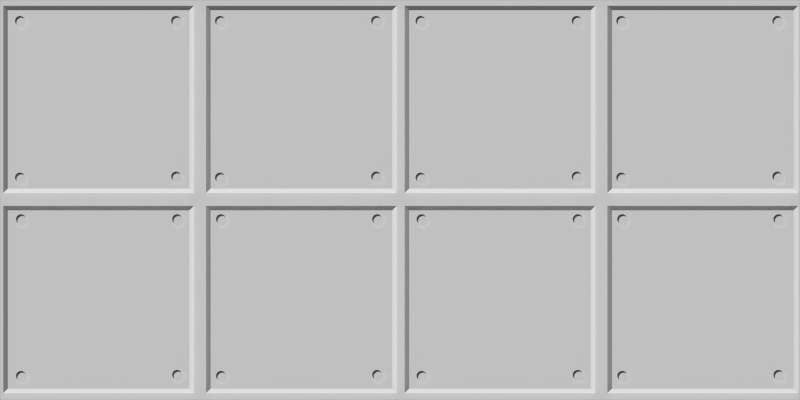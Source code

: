 # Source: metpan2.blend  (saved by Blender 2.56.0; exported with 4.5.12 LTS)
import bpy
from mathutils import Matrix  # noqa: F401  (used for matrix-valued properties, if any)

bpy.ops.wm.read_factory_settings(use_empty=True)
scene = bpy.context.scene
scene.name = 'Scene'

# ---- collections
col_collection_1 = bpy.data.collections.new('Collection 1'); scene.collection.children.link(col_collection_1)

# ---- materials (node trees are filled in below, after node groups)
mat_material_001 = bpy.data.materials.new('Material.001')
mat_material_001.alpha_threshold = 0.0
mat_material_001.use_transparent_shadow = False
mat_material_001.roughness = 0.5
mat_material_001.line_color = (0.0, 0.0, 0.0, 1.0)

# ---- material node trees

# ---- world
world_world = bpy.data.worlds.new('World'); scene.world = world_world
world_world.color = (0.05088, 0.05088, 0.05088)
world_world.use_sun_shadow = False
world_world.sun_shadow_jitter_overblur = 0.0
world_world.cycles.sampling_method = 'MANUAL'
world_world.cycles.sample_map_resolution = 256

# ---- cameras
cam_camera = bpy.data.cameras.new('Camera')
cam_camera.type = 'ORTHO'
cam_camera.clip_end = 100.0
cam_camera.lens = 35.0
cam_camera.ortho_scale = 4.0
cam_camera.dof.focus_distance = 0.0
cam_camera.dof.aperture_fstop = 128.0

# ---- meshes
me_plane = bpy.data.meshes.new('Plane')
me_plane.from_pydata([(2.0, 1.0, 0.0), (2.0, -1.0, 0.0), (-2.0, -1.0, 0.0), (-2.0, 1.0, 0.0), (0.1104, 0.1278, 0.03), (0.1152, 0.1273, 0.03), (0.1199, 0.1259, 0.03), (0.1243, 0.1236, 0.03), (0.1281, 0.1204, 0.03), (0.1312, 0.1166, 0.03), (0.1335, 0.1123, 0.03), (0.1349, 0.1076, 0.03), (0.1354, 0.1027, 0.03), (0.1349, 0.09783, 0.03), (0.1335, 0.09312, 0.03), (0.1312, 0.08879, 0.03), (0.1281, 0.08499, 0.03), (0.1243, 0.08188, 0.03), (0.1199, 0.07956, 0.03), (0.1152, 0.07813, 0.03), (0.1104, 0.07765, 0.03), (0.1055, 0.07813, 0.03), (0.1008, 0.07956, 0.03), (0.09643, 0.08188, 0.03), (0.09263, 0.08499, 0.03), (0.08952, 0.08879, 0.03), (0.0872, 0.09312, 0.03), (0.08577, 0.09783, 0.03), (0.08529, 0.1027, 0.03), (0.08577, 0.1076, 0.03), (0.0872, 0.1123, 0.03), (0.08952, 0.1166, 0.03), (0.09263, 0.1204, 0.03), (0.09643, 0.1236, 0.03), (0.1008, 0.1259, 0.03), (0.1055, 0.1273, 0.03), (0.1055, 0.9105, 0.03), (0.1008, 0.9091, 0.03), (0.09643, 0.9068, 0.03), (0.09263, 0.9037, 0.03), (0.08952, 0.8999, 0.03), (0.0872, 0.8955, 0.03), (0.08577, 0.8908, 0.03), (0.08529, 0.886, 0.03), (0.08577, 0.8811, 0.03), (0.0872, 0.8764, 0.03), (0.08952, 0.872, 0.03), (0.09263, 0.8682, 0.03), (0.09643, 0.8651, 0.03), (0.1008, 0.8628, 0.03), (0.1055, 0.8614, 0.03), (0.1104, 0.8609, 0.03), (0.1152, 0.8614, 0.03), (0.1199, 0.8628, 0.03), (0.1243, 0.8651, 0.03), (0.1281, 0.8682, 0.03), (0.1312, 0.872, 0.03), (0.1335, 0.8764, 0.03), (0.1349, 0.8811, 0.03), (0.1354, 0.886, 0.03), (0.1349, 0.8908, 0.03), (0.1335, 0.8955, 0.03), (0.1312, 0.8999, 0.03), (0.1281, 0.9037, 0.03), (0.1243, 0.9068, 0.03), (0.1199, 0.9091, 0.03), (0.1152, 0.9105, 0.03), (0.1104, 0.911, 0.03), (0.8911, 0.911, 0.03), (0.8959, 0.9105, 0.03), (0.9006, 0.9091, 0.03), (0.905, 0.9068, 0.03), (0.9088, 0.9037, 0.03), (0.9119, 0.8999, 0.03), (0.9142, 0.8955, 0.03), (0.9156, 0.8908, 0.03), (0.9161, 0.886, 0.03), (0.9156, 0.8811, 0.03), (0.9142, 0.8764, 0.03), (0.9119, 0.872, 0.03), (0.9088, 0.8682, 0.03), (0.905, 0.8651, 0.03), (0.9006, 0.8628, 0.03), (0.8959, 0.8614, 0.03), (0.8911, 0.8609, 0.03), (0.8862, 0.8614, 0.03), (0.8815, 0.8628, 0.03), (0.8771, 0.8651, 0.03), (0.8733, 0.8682, 0.03), (0.8702, 0.872, 0.03), (0.8679, 0.8764, 0.03), (0.8665, 0.8811, 0.03), (0.866, 0.886, 0.03), (0.8665, 0.8908, 0.03), (0.8679, 0.8955, 0.03), (0.8702, 0.8999, 0.03), (0.8733, 0.9037, 0.03), (0.8771, 0.9068, 0.03), (0.8815, 0.9091, 0.03), (0.8862, 0.9105, 0.03), (0.8862, 0.1324, 0.03), (0.8815, 0.1309, 0.03), (0.8771, 0.1286, 0.03), (0.8733, 0.1255, 0.03), (0.8702, 0.1217, 0.03), (0.8679, 0.1174, 0.03), (0.8665, 0.1127, 0.03), (0.866, 0.1078, 0.03), (0.8665, 0.1029, 0.03), (0.8679, 0.09819, 0.03), (0.8702, 0.09386, 0.03), (0.8733, 0.09006, 0.03), (0.8771, 0.08695, 0.03), (0.8815, 0.08463, 0.03), (0.8862, 0.0832, 0.03), (0.8911, 0.08272, 0.03), (0.8959, 0.0832, 0.03), (0.9006, 0.08463, 0.03), (0.905, 0.08695, 0.03), (0.9088, 0.09006, 0.03), (0.9119, 0.09386, 0.03), (0.9142, 0.09819, 0.03), (0.9156, 0.1029, 0.03), (0.9161, 0.1078, 0.03), (0.9156, 0.1127, 0.03), (0.9142, 0.1174, 0.03), (0.9119, 0.1217, 0.03), (0.9088, 0.1255, 0.03), (0.905, 0.1286, 0.03), (0.9006, 0.1309, 0.03), (0.8959, 0.1324, 0.03), (0.8911, 0.1328, 0.03), (-0.1118, 0.1328, 0.03), (-0.1069, 0.1324, 0.03), (-0.1022, 0.1309, 0.03), (-0.09787, 0.1286, 0.03), (-0.09408, 0.1255, 0.03), (-0.09096, 0.1217, 0.03), (-0.08864, 0.1174, 0.03), (-0.08722, 0.1127, 0.03), (-0.08674, 0.1078, 0.03), (-0.08722, 0.1029, 0.03), (-0.08864, 0.09819, 0.03), (-0.09096, 0.09386, 0.03), (-0.09408, 0.09006, 0.03), (-0.09787, 0.08695, 0.03), (-0.1022, 0.08463, 0.03), (-0.1069, 0.0832, 0.03), (-0.1118, 0.08272, 0.03), (-0.1167, 0.0832, 0.03), (-0.1214, 0.08463, 0.03), (-0.1257, 0.08695, 0.03), (-0.1295, 0.09006, 0.03), (-0.1326, 0.09386, 0.03), (-0.135, 0.09819, 0.03), (-0.1364, 0.1029, 0.03), (-0.1369, 0.1078, 0.03), (-0.1364, 0.1127, 0.03), (-0.135, 0.1174, 0.03), (-0.1326, 0.1217, 0.03), (-0.1295, 0.1255, 0.03), (-0.1257, 0.1286, 0.03), (-0.1214, 0.1309, 0.03), (-0.1167, 0.1324, 0.03), (-0.1167, 0.9105, 0.03), (-0.1214, 0.9091, 0.03), (-0.1257, 0.9068, 0.03), (-0.1295, 0.9037, 0.03), (-0.1326, 0.8999, 0.03), (-0.135, 0.8955, 0.03), (-0.1364, 0.8908, 0.03), (-0.1369, 0.886, 0.03), (-0.1364, 0.8811, 0.03), (-0.135, 0.8764, 0.03), (-0.1326, 0.872, 0.03), (-0.1295, 0.8682, 0.03), (-0.1257, 0.8651, 0.03), (-0.1214, 0.8628, 0.03), (-0.1167, 0.8614, 0.03), (-0.1118, 0.8609, 0.03), (-0.1069, 0.8614, 0.03), (-0.1022, 0.8628, 0.03), (-0.09787, 0.8651, 0.03), (-0.09408, 0.8682, 0.03), (-0.09096, 0.872, 0.03), (-0.08864, 0.8764, 0.03), (-0.08722, 0.8811, 0.03), (-0.08674, 0.886, 0.03), (-0.08722, 0.8908, 0.03), (-0.08864, 0.8955, 0.03), (-0.09096, 0.8999, 0.03), (-0.09408, 0.9037, 0.03), (-0.09787, 0.9068, 0.03), (-0.1022, 0.9091, 0.03), (-0.1069, 0.9105, 0.03), (-0.1118, 0.911, 0.03), (-0.8925, 0.911, 0.03), (-0.8876, 0.9105, 0.03), (-0.8829, 0.9091, 0.03), (-0.8786, 0.9068, 0.03), (-0.8748, 0.9037, 0.03), (-0.8717, 0.8999, 0.03), (-0.8693, 0.8955, 0.03), (-0.8679, 0.8908, 0.03), (-0.8674, 0.886, 0.03), (-0.8679, 0.8811, 0.03), (-0.8693, 0.8764, 0.03), (-0.8717, 0.872, 0.03), (-0.8748, 0.8682, 0.03), (-0.8786, 0.8651, 0.03), (-0.8829, 0.8628, 0.03), (-0.8876, 0.8614, 0.03), (-0.8925, 0.8609, 0.03), (-0.8974, 0.8614, 0.03), (-0.9021, 0.8628, 0.03), (-0.9064, 0.8651, 0.03), (-0.9102, 0.8682, 0.03), (-0.9133, 0.872, 0.03), (-0.9157, 0.8764, 0.03), (-0.9171, 0.8811, 0.03), (-0.9176, 0.886, 0.03), (-0.9171, 0.8908, 0.03), (-0.9157, 0.8955, 0.03), (-0.9133, 0.8999, 0.03), (-0.9102, 0.9037, 0.03), (-0.9064, 0.9068, 0.03), (-0.9021, 0.9091, 0.03), (-0.8974, 0.9105, 0.03), (-0.8974, 0.1273, 0.03), (-0.9021, 0.1259, 0.03), (-0.9064, 0.1236, 0.03), (-0.9102, 0.1204, 0.03), (-0.9133, 0.1166, 0.03), (-0.9157, 0.1123, 0.03), (-0.9171, 0.1076, 0.03), (-0.9176, 0.1027, 0.03), (-0.9171, 0.09783, 0.03), (-0.9157, 0.09312, 0.03), (-0.9133, 0.08879, 0.03), (-0.9102, 0.08499, 0.03), (-0.9064, 0.08188, 0.03), (-0.9021, 0.07956, 0.03), (-0.8974, 0.07813, 0.03), (-0.8925, 0.07765, 0.03), (-0.8876, 0.07813, 0.03), (-0.8829, 0.07956, 0.03), (-0.8786, 0.08188, 0.03), (-0.8748, 0.08499, 0.03), (-0.8717, 0.08879, 0.03), (-0.8693, 0.09312, 0.03), (-0.8679, 0.09783, 0.03), (-0.8674, 0.1027, 0.03), (-0.8679, 0.1076, 0.03), (-0.8693, 0.1123, 0.03), (-0.8717, 0.1166, 0.03), (-0.8748, 0.1204, 0.03), (-0.8786, 0.1236, 0.03), (-0.8829, 0.1259, 0.03), (-0.8876, 0.1273, 0.03), (-0.8925, 0.1278, 0.03), (-1.893, 0.1278, 0.03), (-1.888, 0.1273, 0.03), (-1.883, 0.1259, 0.03), (-1.879, 0.1236, 0.03), (-1.875, 0.1204, 0.03), (-1.872, 0.1166, 0.03), (-1.869, 0.1123, 0.03), (-1.868, 0.1076, 0.03), (-1.868, 0.1027, 0.03), (-1.868, 0.09783, 0.03), (-1.869, 0.09312, 0.03), (-1.872, 0.08879, 0.03), (-1.875, 0.08499, 0.03), (-1.879, 0.08188, 0.03), (-1.883, 0.07956, 0.03), (-1.888, 0.07813, 0.03), (-1.893, 0.07765, 0.03), (-1.897, 0.07813, 0.03), (-1.902, 0.07956, 0.03), (-1.907, 0.08188, 0.03), (-1.91, 0.08499, 0.03), (-1.913, 0.08879, 0.03), (-1.916, 0.09312, 0.03), (-1.917, 0.09783, 0.03), (-1.918, 0.1027, 0.03), (-1.917, 0.1076, 0.03), (-1.916, 0.1123, 0.03), (-1.913, 0.1166, 0.03), (-1.91, 0.1204, 0.03), (-1.907, 0.1236, 0.03), (-1.902, 0.1259, 0.03), (-1.897, 0.1273, 0.03), (-1.897, 0.9105, 0.03), (-1.902, 0.9091, 0.03), (-1.907, 0.9068, 0.03), (-1.91, 0.9037, 0.03), (-1.913, 0.8999, 0.03), (-1.916, 0.8955, 0.03), (-1.917, 0.8908, 0.03), (-1.918, 0.886, 0.03), (-1.917, 0.8811, 0.03), (-1.916, 0.8764, 0.03), (-1.913, 0.872, 0.03), (-1.91, 0.8682, 0.03), (-1.907, 0.8651, 0.03), (-1.902, 0.8628, 0.03), (-1.897, 0.8614, 0.03), (-1.893, 0.8609, 0.03), (-1.888, 0.8614, 0.03), (-1.883, 0.8628, 0.03), (-1.879, 0.8651, 0.03), (-1.875, 0.8682, 0.03), (-1.872, 0.872, 0.03), (-1.869, 0.8764, 0.03), (-1.868, 0.8811, 0.03), (-1.868, 0.886, 0.03), (-1.868, 0.8908, 0.03), (-1.869, 0.8955, 0.03), (-1.872, 0.8999, 0.03), (-1.875, 0.9037, 0.03), (-1.879, 0.9068, 0.03), (-1.883, 0.9091, 0.03), (-1.888, 0.9105, 0.03), (-1.893, 0.911, 0.03), (-1.112, 0.911, 0.03), (-1.107, 0.9105, 0.03), (-1.102, 0.9091, 0.03), (-1.098, 0.9068, 0.03), (-1.094, 0.9037, 0.03), (-1.091, 0.8999, 0.03), (-1.089, 0.8955, 0.03), (-1.087, 0.8908, 0.03), (-1.087, 0.886, 0.03), (-1.087, 0.8811, 0.03), (-1.089, 0.8764, 0.03), (-1.091, 0.872, 0.03), (-1.094, 0.8682, 0.03), (-1.098, 0.8651, 0.03), (-1.102, 0.8628, 0.03), (-1.107, 0.8614, 0.03), (-1.112, 0.8609, 0.03), (-1.117, 0.8614, 0.03), (-1.121, 0.8628, 0.03), (-1.126, 0.8651, 0.03), (-1.13, 0.8682, 0.03), (-1.133, 0.872, 0.03), (-1.135, 0.8764, 0.03), (-1.136, 0.8811, 0.03), (-1.137, 0.886, 0.03), (-1.136, 0.8908, 0.03), (-1.135, 0.8955, 0.03), (-1.133, 0.8999, 0.03), (-1.13, 0.9037, 0.03), (-1.126, 0.9068, 0.03), (-1.121, 0.9091, 0.03), (-1.117, 0.9105, 0.03), (-1.117, 0.1324, 0.03), (-1.121, 0.1309, 0.03), (-1.126, 0.1286, 0.03), (-1.13, 0.1255, 0.03), (-1.133, 0.1217, 0.03), (-1.135, 0.1174, 0.03), (-1.136, 0.1127, 0.03), (-1.137, 0.1078, 0.03), (-1.136, 0.1029, 0.03), (-1.135, 0.09819, 0.03), (-1.133, 0.09386, 0.03), (-1.13, 0.09006, 0.03), (-1.126, 0.08695, 0.03), (-1.121, 0.08463, 0.03), (-1.117, 0.0832, 0.03), (-1.112, 0.08272, 0.03), (-1.107, 0.0832, 0.03), (-1.102, 0.08463, 0.03), (-1.098, 0.08695, 0.03), (-1.094, 0.09006, 0.03), (-1.091, 0.09386, 0.03), (-1.089, 0.09819, 0.03), (-1.087, 0.1029, 0.03), (-1.087, 0.1078, 0.03), (-1.087, 0.1127, 0.03), (-1.089, 0.1174, 0.03), (-1.091, 0.1217, 0.03), (-1.094, 0.1255, 0.03), (-1.098, 0.1286, 0.03), (-1.102, 0.1309, 0.03), (-1.107, 0.1324, 0.03), (-1.112, 0.1328, 0.03), (1.895, 0.1328, 0.03), (1.899, 0.1324, 0.03), (1.904, 0.1309, 0.03), (1.908, 0.1286, 0.03), (1.912, 0.1255, 0.03), (1.915, 0.1217, 0.03), (1.918, 0.1174, 0.03), (1.919, 0.1127, 0.03), (1.92, 0.1078, 0.03), (1.919, 0.1029, 0.03), (1.918, 0.09819, 0.03), (1.915, 0.09386, 0.03), (1.912, 0.09006, 0.03), (1.908, 0.08695, 0.03), (1.904, 0.08463, 0.03), (1.899, 0.0832, 0.03), (1.895, 0.08272, 0.03), (1.89, 0.0832, 0.03), (1.885, 0.08463, 0.03), (1.881, 0.08695, 0.03), (1.877, 0.09006, 0.03), (1.874, 0.09386, 0.03), (1.871, 0.09819, 0.03), (1.87, 0.1029, 0.03), (1.869, 0.1078, 0.03), (1.87, 0.1127, 0.03), (1.871, 0.1174, 0.03), (1.874, 0.1217, 0.03), (1.877, 0.1255, 0.03), (1.881, 0.1286, 0.03), (1.885, 0.1309, 0.03), (1.89, 0.1324, 0.03), (1.89, 0.9105, 0.03), (1.885, 0.9091, 0.03), (1.881, 0.9068, 0.03), (1.877, 0.9037, 0.03), (1.874, 0.8999, 0.03), (1.871, 0.8955, 0.03), (1.87, 0.8908, 0.03), (1.869, 0.886, 0.03), (1.87, 0.8811, 0.03), (1.871, 0.8764, 0.03), (1.874, 0.872, 0.03), (1.877, 0.8682, 0.03), (1.881, 0.8651, 0.03), (1.885, 0.8628, 0.03), (1.89, 0.8614, 0.03), (1.895, 0.8609, 0.03), (1.899, 0.8614, 0.03), (1.904, 0.8628, 0.03), (1.908, 0.8651, 0.03), (1.912, 0.8682, 0.03), (1.915, 0.872, 0.03), (1.918, 0.8764, 0.03), (1.919, 0.8811, 0.03), (1.92, 0.886, 0.03), (1.919, 0.8908, 0.03), (1.918, 0.8955, 0.03), (1.915, 0.8999, 0.03), (1.912, 0.9037, 0.03), (1.908, 0.9068, 0.03), (1.904, 0.9091, 0.03), (1.899, 0.9105, 0.03), (1.895, 0.911, 0.03), (1.114, 0.911, 0.03), (1.119, 0.9105, 0.03), (1.123, 0.9091, 0.03), (1.128, 0.9068, 0.03), (1.132, 0.9037, 0.03), (1.135, 0.8999, 0.03), (1.137, 0.8955, 0.03), (1.138, 0.8908, 0.03), (1.139, 0.886, 0.03), (1.138, 0.8811, 0.03), (1.137, 0.8764, 0.03), (1.135, 0.872, 0.03), (1.132, 0.8682, 0.03), (1.128, 0.8651, 0.03), (1.123, 0.8628, 0.03), (1.119, 0.8614, 0.03), (1.114, 0.8609, 0.03), (1.109, 0.8614, 0.03), (1.104, 0.8628, 0.03), (1.1, 0.8651, 0.03), (1.096, 0.8682, 0.03), (1.093, 0.872, 0.03), (1.091, 0.8764, 0.03), (1.089, 0.8811, 0.03), (1.089, 0.886, 0.03), (1.089, 0.8908, 0.03), (1.091, 0.8955, 0.03), (1.093, 0.8999, 0.03), (1.096, 0.9037, 0.03), (1.1, 0.9068, 0.03), (1.104, 0.9091, 0.03), (1.109, 0.9105, 0.03), (1.109, 0.1273, 0.03), (1.104, 0.1259, 0.03), (1.1, 0.1236, 0.03), (1.096, 0.1204, 0.03), (1.093, 0.1166, 0.03), (1.091, 0.1123, 0.03), (1.089, 0.1076, 0.03), (1.089, 0.1027, 0.03), (1.089, 0.09783, 0.03), (1.091, 0.09312, 0.03), (1.093, 0.08879, 0.03), (1.096, 0.08499, 0.03), (1.1, 0.08188, 0.03), (1.104, 0.07956, 0.03), (1.109, 0.07813, 0.03), (1.114, 0.07765, 0.03), (1.119, 0.07813, 0.03), (1.123, 0.07956, 0.03), (1.128, 0.08188, 0.03), (1.132, 0.08499, 0.03), (1.135, 0.08879, 0.03), (1.137, 0.09312, 0.03), (1.138, 0.09783, 0.03), (1.139, 0.1027, 0.03), (1.138, 0.1076, 0.03), (1.137, 0.1123, 0.03), (1.135, 0.1166, 0.03), (1.132, 0.1204, 0.03), (1.128, 0.1236, 0.03), (1.123, 0.1259, 0.03), (1.119, 0.1273, 0.03), (1.114, 0.1278, 0.03), (1.119, -0.8638, 0.03), (1.124, -0.8642, 0.03), (1.129, -0.8657, 0.03), (1.133, -0.868, 0.03), (1.137, -0.8711, 0.03), (1.14, -0.8749, 0.03), (1.142, -0.8792, 0.03), (1.144, -0.8839, 0.03), (1.144, -0.8888, 0.03), (1.144, -0.8937, 0.03), (1.142, -0.8984, 0.03), (1.14, -0.9028, 0.03), (1.137, -0.9065, 0.03), (1.133, -0.9097, 0.03), (1.129, -0.912, 0.03), (1.124, -0.9134, 0.03), (1.119, -0.9139, 0.03), (1.114, -0.9134, 0.03), (1.109, -0.912, 0.03), (1.105, -0.9097, 0.03), (1.101, -0.9065, 0.03), (1.098, -0.9028, 0.03), (1.096, -0.8984, 0.03), (1.094, -0.8937, 0.03), (1.094, -0.8888, 0.03), (1.094, -0.8839, 0.03), (1.096, -0.8792, 0.03), (1.098, -0.8749, 0.03), (1.101, -0.8711, 0.03), (1.105, -0.868, 0.03), (1.109, -0.8657, 0.03), (1.114, -0.8642, 0.03), (1.114, -0.08101, 0.03), (1.109, -0.08243, 0.03), (1.105, -0.08475, 0.03), (1.101, -0.08787, 0.03), (1.098, -0.09167, 0.03), (1.096, -0.096, 0.03), (1.094, -0.1007, 0.03), (1.094, -0.1056, 0.03), (1.094, -0.1105, 0.03), (1.096, -0.1152, 0.03), (1.098, -0.1195, 0.03), (1.101, -0.1233, 0.03), (1.105, -0.1264, 0.03), (1.109, -0.1287, 0.03), (1.114, -0.1302, 0.03), (1.119, -0.1307, 0.03), (1.124, -0.1302, 0.03), (1.129, -0.1287, 0.03), (1.133, -0.1264, 0.03), (1.137, -0.1233, 0.03), (1.14, -0.1195, 0.03), (1.142, -0.1152, 0.03), (1.144, -0.1105, 0.03), (1.144, -0.1056, 0.03), (1.144, -0.1007, 0.03), (1.142, -0.096, 0.03), (1.14, -0.09167, 0.03), (1.137, -0.08787, 0.03), (1.133, -0.08475, 0.03), (1.129, -0.08243, 0.03), (1.124, -0.08101, 0.03), (1.119, -0.08053, 0.03), (1.9, -0.08053, 0.03), (1.905, -0.08101, 0.03), (1.909, -0.08243, 0.03), (1.914, -0.08475, 0.03), (1.917, -0.08787, 0.03), (1.92, -0.09167, 0.03), (1.923, -0.096, 0.03), (1.924, -0.1007, 0.03), (1.925, -0.1056, 0.03), (1.924, -0.1105, 0.03), (1.923, -0.1152, 0.03), (1.92, -0.1195, 0.03), (1.917, -0.1233, 0.03), (1.914, -0.1264, 0.03), (1.909, -0.1287, 0.03), (1.905, -0.1302, 0.03), (1.9, -0.1307, 0.03), (1.895, -0.1302, 0.03), (1.89, -0.1287, 0.03), (1.886, -0.1264, 0.03), (1.882, -0.1233, 0.03), (1.879, -0.1195, 0.03), (1.876, -0.1152, 0.03), (1.875, -0.1105, 0.03), (1.875, -0.1056, 0.03), (1.875, -0.1007, 0.03), (1.876, -0.096, 0.03), (1.879, -0.09167, 0.03), (1.882, -0.08787, 0.03), (1.886, -0.08475, 0.03), (1.89, -0.08243, 0.03), (1.895, -0.08101, 0.03), (1.895, -0.8592, 0.03), (1.89, -0.8606, 0.03), (1.886, -0.8629, 0.03), (1.882, -0.866, 0.03), (1.879, -0.8698, 0.03), (1.876, -0.8742, 0.03), (1.875, -0.8789, 0.03), (1.875, -0.8838, 0.03), (1.875, -0.8886, 0.03), (1.876, -0.8933, 0.03), (1.879, -0.8977, 0.03), (1.882, -0.9015, 0.03), (1.886, -0.9046, 0.03), (1.89, -0.9069, 0.03), (1.895, -0.9083, 0.03), (1.9, -0.9088, 0.03), (1.905, -0.9083, 0.03), (1.909, -0.9069, 0.03), (1.914, -0.9046, 0.03), (1.917, -0.9015, 0.03), (1.92, -0.8977, 0.03), (1.923, -0.8933, 0.03), (1.924, -0.8886, 0.03), (1.925, -0.8838, 0.03), (1.924, -0.8789, 0.03), (1.923, -0.8742, 0.03), (1.92, -0.8698, 0.03), (1.917, -0.866, 0.03), (1.914, -0.8629, 0.03), (1.909, -0.8606, 0.03), (1.905, -0.8592, 0.03), (1.9, -0.8587, 0.03), (-1.107, -0.8587, 0.03), (-1.102, -0.8592, 0.03), (-1.097, -0.8606, 0.03), (-1.093, -0.8629, 0.03), (-1.089, -0.866, 0.03), (-1.086, -0.8698, 0.03), (-1.084, -0.8742, 0.03), (-1.082, -0.8789, 0.03), (-1.082, -0.8838, 0.03), (-1.082, -0.8886, 0.03), (-1.084, -0.8933, 0.03), (-1.086, -0.8977, 0.03), (-1.089, -0.9015, 0.03), (-1.093, -0.9046, 0.03), (-1.097, -0.9069, 0.03), (-1.102, -0.9083, 0.03), (-1.107, -0.9088, 0.03), (-1.112, -0.9083, 0.03), (-1.116, -0.9069, 0.03), (-1.121, -0.9046, 0.03), (-1.125, -0.9015, 0.03), (-1.128, -0.8977, 0.03), (-1.13, -0.8933, 0.03), (-1.131, -0.8886, 0.03), (-1.132, -0.8838, 0.03), (-1.131, -0.8789, 0.03), (-1.13, -0.8742, 0.03), (-1.128, -0.8698, 0.03), (-1.125, -0.866, 0.03), (-1.121, -0.8629, 0.03), (-1.116, -0.8606, 0.03), (-1.112, -0.8592, 0.03), (-1.112, -0.08101, 0.03), (-1.116, -0.08243, 0.03), (-1.121, -0.08475, 0.03), (-1.125, -0.08787, 0.03), (-1.128, -0.09167, 0.03), (-1.13, -0.096, 0.03), (-1.131, -0.1007, 0.03), (-1.132, -0.1056, 0.03), (-1.131, -0.1105, 0.03), (-1.13, -0.1152, 0.03), (-1.128, -0.1195, 0.03), (-1.125, -0.1233, 0.03), (-1.121, -0.1264, 0.03), (-1.116, -0.1287, 0.03), (-1.112, -0.1302, 0.03), (-1.107, -0.1307, 0.03), (-1.102, -0.1302, 0.03), (-1.097, -0.1287, 0.03), (-1.093, -0.1264, 0.03), (-1.089, -0.1233, 0.03), (-1.086, -0.1195, 0.03), (-1.084, -0.1152, 0.03), (-1.082, -0.1105, 0.03), (-1.082, -0.1056, 0.03), (-1.082, -0.1007, 0.03), (-1.084, -0.096, 0.03), (-1.086, -0.09167, 0.03), (-1.089, -0.08787, 0.03), (-1.093, -0.08475, 0.03), (-1.097, -0.08243, 0.03), (-1.102, -0.08101, 0.03), (-1.107, -0.08053, 0.03), (-1.888, -0.08053, 0.03), (-1.883, -0.08101, 0.03), (-1.878, -0.08243, 0.03), (-1.874, -0.08475, 0.03), (-1.87, -0.08787, 0.03), (-1.867, -0.09167, 0.03), (-1.864, -0.096, 0.03), (-1.863, -0.1007, 0.03), (-1.862, -0.1056, 0.03), (-1.863, -0.1105, 0.03), (-1.864, -0.1152, 0.03), (-1.867, -0.1195, 0.03), (-1.87, -0.1233, 0.03), (-1.874, -0.1264, 0.03), (-1.878, -0.1287, 0.03), (-1.883, -0.1302, 0.03), (-1.888, -0.1307, 0.03), (-1.892, -0.1302, 0.03), (-1.897, -0.1287, 0.03), (-1.901, -0.1264, 0.03), (-1.905, -0.1233, 0.03), (-1.908, -0.1195, 0.03), (-1.911, -0.1152, 0.03), (-1.912, -0.1105, 0.03), (-1.913, -0.1056, 0.03), (-1.912, -0.1007, 0.03), (-1.911, -0.096, 0.03), (-1.908, -0.09167, 0.03), (-1.905, -0.08787, 0.03), (-1.901, -0.08475, 0.03), (-1.897, -0.08243, 0.03), (-1.892, -0.08101, 0.03), (-1.892, -0.8642, 0.03), (-1.897, -0.8657, 0.03), (-1.901, -0.868, 0.03), (-1.905, -0.8711, 0.03), (-1.908, -0.8749, 0.03), (-1.911, -0.8792, 0.03), (-1.912, -0.8839, 0.03), (-1.913, -0.8888, 0.03), (-1.912, -0.8937, 0.03), (-1.911, -0.8984, 0.03), (-1.908, -0.9028, 0.03), (-1.905, -0.9065, 0.03), (-1.901, -0.9097, 0.03), (-1.897, -0.912, 0.03), (-1.892, -0.9134, 0.03), (-1.888, -0.9139, 0.03), (-1.883, -0.9134, 0.03), (-1.878, -0.912, 0.03), (-1.874, -0.9097, 0.03), (-1.87, -0.9065, 0.03), (-1.867, -0.9028, 0.03), (-1.864, -0.8984, 0.03), (-1.863, -0.8937, 0.03), (-1.862, -0.8888, 0.03), (-1.863, -0.8839, 0.03), (-1.864, -0.8792, 0.03), (-1.867, -0.8749, 0.03), (-1.87, -0.8711, 0.03), (-1.874, -0.868, 0.03), (-1.878, -0.8657, 0.03), (-1.883, -0.8642, 0.03), (-1.888, -0.8638, 0.03), (-0.8874, -0.8638, 0.03), (-0.8825, -0.8642, 0.03), (-0.8778, -0.8657, 0.03), (-0.8735, -0.868, 0.03), (-0.8697, -0.8711, 0.03), (-0.8666, -0.8749, 0.03), (-0.8643, -0.8792, 0.03), (-0.8628, -0.8839, 0.03), (-0.8623, -0.8888, 0.03), (-0.8628, -0.8937, 0.03), (-0.8643, -0.8984, 0.03), (-0.8666, -0.9028, 0.03), (-0.8697, -0.9065, 0.03), (-0.8735, -0.9097, 0.03), (-0.8778, -0.912, 0.03), (-0.8825, -0.9134, 0.03), (-0.8874, -0.9139, 0.03), (-0.8923, -0.9134, 0.03), (-0.897, -0.912, 0.03), (-0.9013, -0.9097, 0.03), (-0.9051, -0.9065, 0.03), (-0.9082, -0.9028, 0.03), (-0.9106, -0.8984, 0.03), (-0.912, -0.8937, 0.03), (-0.9125, -0.8888, 0.03), (-0.912, -0.8839, 0.03), (-0.9106, -0.8792, 0.03), (-0.9082, -0.8749, 0.03), (-0.9051, -0.8711, 0.03), (-0.9013, -0.868, 0.03), (-0.897, -0.8657, 0.03), (-0.8923, -0.8642, 0.03), (-0.8923, -0.08101, 0.03), (-0.897, -0.08243, 0.03), (-0.9013, -0.08475, 0.03), (-0.9051, -0.08787, 0.03), (-0.9082, -0.09167, 0.03), (-0.9106, -0.096, 0.03), (-0.912, -0.1007, 0.03), (-0.9125, -0.1056, 0.03), (-0.912, -0.1105, 0.03), (-0.9106, -0.1152, 0.03), (-0.9082, -0.1195, 0.03), (-0.9051, -0.1233, 0.03), (-0.9013, -0.1264, 0.03), (-0.897, -0.1287, 0.03), (-0.8923, -0.1302, 0.03), (-0.8874, -0.1307, 0.03), (-0.8825, -0.1302, 0.03), (-0.8778, -0.1287, 0.03), (-0.8735, -0.1264, 0.03), (-0.8697, -0.1233, 0.03), (-0.8666, -0.1195, 0.03), (-0.8643, -0.1152, 0.03), (-0.8628, -0.1105, 0.03), (-0.8623, -0.1056, 0.03), (-0.8628, -0.1007, 0.03), (-0.8643, -0.096, 0.03), (-0.8666, -0.09167, 0.03), (-0.8697, -0.08787, 0.03), (-0.8735, -0.08475, 0.03), (-0.8778, -0.08243, 0.03), (-0.8825, -0.08101, 0.03), (-0.8874, -0.08053, 0.03), (-0.1067, -0.08053, 0.03), (-0.1018, -0.08101, 0.03), (-0.09711, -0.08243, 0.03), (-0.09278, -0.08475, 0.03), (-0.08898, -0.08787, 0.03), (-0.08587, -0.09167, 0.03), (-0.08355, -0.096, 0.03), (-0.08212, -0.1007, 0.03), (-0.08164, -0.1056, 0.03), (-0.08212, -0.1105, 0.03), (-0.08355, -0.1152, 0.03), (-0.08587, -0.1195, 0.03), (-0.08898, -0.1233, 0.03), (-0.09278, -0.1264, 0.03), (-0.09711, -0.1287, 0.03), (-0.1018, -0.1302, 0.03), (-0.1067, -0.1307, 0.03), (-0.1116, -0.1302, 0.03), (-0.1163, -0.1287, 0.03), (-0.1206, -0.1264, 0.03), (-0.1244, -0.1233, 0.03), (-0.1275, -0.1195, 0.03), (-0.1299, -0.1152, 0.03), (-0.1313, -0.1105, 0.03), (-0.1318, -0.1056, 0.03), (-0.1313, -0.1007, 0.03), (-0.1299, -0.096, 0.03), (-0.1275, -0.09167, 0.03), (-0.1244, -0.08787, 0.03), (-0.1206, -0.08475, 0.03), (-0.1163, -0.08243, 0.03), (-0.1116, -0.08101, 0.03), (-0.1116, -0.8592, 0.03), (-0.1163, -0.8606, 0.03), (-0.1206, -0.8629, 0.03), (-0.1244, -0.866, 0.03), (-0.1275, -0.8698, 0.03), (-0.1299, -0.8742, 0.03), (-0.1313, -0.8789, 0.03), (-0.1318, -0.8838, 0.03), (-0.1313, -0.8886, 0.03), (-0.1299, -0.8933, 0.03), (-0.1275, -0.8977, 0.03), (-0.1244, -0.9015, 0.03), (-0.1206, -0.9046, 0.03), (-0.1163, -0.9069, 0.03), (-0.1116, -0.9083, 0.03), (-0.1067, -0.9088, 0.03), (-0.1018, -0.9083, 0.03), (-0.09711, -0.9069, 0.03), (-0.09278, -0.9046, 0.03), (-0.08898, -0.9015, 0.03), (-0.08587, -0.8977, 0.03), (-0.08355, -0.8933, 0.03), (-0.08212, -0.8886, 0.03), (-0.08164, -0.8838, 0.03), (-0.08212, -0.8789, 0.03), (-0.08355, -0.8742, 0.03), (-0.08587, -0.8698, 0.03), (-0.08898, -0.866, 0.03), (-0.09278, -0.8629, 0.03), (-0.09711, -0.8606, 0.03), (-0.1018, -0.8592, 0.03), (-0.1067, -0.8587, 0.03), (0.8962, -0.8587, 0.03), (0.901, -0.8592, 0.03), (0.9057, -0.8606, 0.03), (0.9101, -0.8629, 0.03), (0.9139, -0.866, 0.03), (0.917, -0.8698, 0.03), (0.9193, -0.8742, 0.03), (0.9207, -0.8789, 0.03), (0.9212, -0.8838, 0.03), (0.9207, -0.8886, 0.03), (0.9193, -0.8933, 0.03), (0.917, -0.8977, 0.03), (0.9139, -0.9015, 0.03), (0.9101, -0.9046, 0.03), (0.9057, -0.9069, 0.03), (0.901, -0.9083, 0.03), (0.8962, -0.9088, 0.03), (0.8913, -0.9083, 0.03), (0.8866, -0.9069, 0.03), (0.8822, -0.9046, 0.03), (0.8784, -0.9015, 0.03), (0.8753, -0.8977, 0.03), (0.873, -0.8933, 0.03), (0.8716, -0.8886, 0.03), (0.8711, -0.8838, 0.03), (0.8716, -0.8789, 0.03), (0.873, -0.8742, 0.03), (0.8753, -0.8698, 0.03), (0.8784, -0.866, 0.03), (0.8822, -0.8629, 0.03), (0.8866, -0.8606, 0.03), (0.8913, -0.8592, 0.03), (0.8913, -0.08101, 0.03), (0.8866, -0.08243, 0.03), (0.8822, -0.08475, 0.03), (0.8784, -0.08787, 0.03), (0.8753, -0.09167, 0.03), (0.873, -0.096, 0.03), (0.8716, -0.1007, 0.03), (0.8711, -0.1056, 0.03), (0.8716, -0.1105, 0.03), (0.873, -0.1152, 0.03), (0.8753, -0.1195, 0.03), (0.8784, -0.1233, 0.03), (0.8822, -0.1264, 0.03), (0.8866, -0.1287, 0.03), (0.8913, -0.1302, 0.03), (0.8962, -0.1307, 0.03), (0.901, -0.1302, 0.03), (0.9057, -0.1287, 0.03), (0.9101, -0.1264, 0.03), (0.9139, -0.1233, 0.03), (0.917, -0.1195, 0.03), (0.9193, -0.1152, 0.03), (0.9207, -0.1105, 0.03), (0.9212, -0.1056, 0.03), (0.9207, -0.1007, 0.03), (0.9193, -0.096, 0.03), (0.917, -0.09167, 0.03), (0.9139, -0.08787, 0.03), (0.9101, -0.08475, 0.03), (0.9057, -0.08243, 0.03), (0.901, -0.08101, 0.03), (0.8962, -0.08053, 0.03), (0.1154, -0.08053, 0.03), (0.1203, -0.08101, 0.03), (0.125, -0.08243, 0.03), (0.1294, -0.08475, 0.03), (0.1332, -0.08787, 0.03), (0.1363, -0.09167, 0.03), (0.1386, -0.096, 0.03), (0.14, -0.1007, 0.03), (0.1405, -0.1056, 0.03), (0.14, -0.1105, 0.03), (0.1386, -0.1152, 0.03), (0.1363, -0.1195, 0.03), (0.1332, -0.1233, 0.03), (0.1294, -0.1264, 0.03), (0.125, -0.1287, 0.03), (0.1203, -0.1302, 0.03), (0.1154, -0.1307, 0.03), (0.1106, -0.1302, 0.03), (0.1059, -0.1287, 0.03), (0.1015, -0.1264, 0.03), (0.09773, -0.1233, 0.03), (0.09461, -0.1195, 0.03), (0.09229, -0.1152, 0.03), (0.09087, -0.1105, 0.03), (0.09039, -0.1056, 0.03), (0.09087, -0.1007, 0.03), (0.09229, -0.096, 0.03), (0.09461, -0.09167, 0.03), (0.09773, -0.08787, 0.03), (0.1015, -0.08475, 0.03), (0.1059, -0.08243, 0.03), (0.1106, -0.08101, 0.03), (0.1106, -0.8642, 0.03), (0.1059, -0.8657, 0.03), (0.1015, -0.868, 0.03), (0.09773, -0.8711, 0.03), (0.09461, -0.8749, 0.03), (0.09229, -0.8792, 0.03), (0.09087, -0.8839, 0.03), (0.09039, -0.8888, 0.03), (0.09087, -0.8937, 0.03), (0.09229, -0.8984, 0.03), (0.09461, -0.9028, 0.03), (0.09773, -0.9065, 0.03), (0.1015, -0.9097, 0.03), (0.1059, -0.912, 0.03), (0.1106, -0.9134, 0.03), (0.1154, -0.9139, 0.03), (0.1203, -0.9134, 0.03), (0.125, -0.912, 0.03), (0.1294, -0.9097, 0.03), (0.1332, -0.9065, 0.03), (0.1363, -0.9028, 0.03), (0.1386, -0.8984, 0.03), (0.14, -0.8937, 0.03), (0.1405, -0.8888, 0.03), (0.14, -0.8839, 0.03), (0.1386, -0.8792, 0.03), (0.1363, -0.8749, 0.03), (0.1332, -0.8711, 0.03), (0.1294, -0.868, 0.03), (0.125, -0.8657, 0.03), (0.1203, -0.8642, 0.03), (0.1154, -0.8638, 0.03), (0.9539, 0.949, 0.02), (0.9539, 0.05731, 0.02), (0.04582, 0.05731, 0.02), (0.04582, 0.949, 0.02), (0.02312, 0.9713, 0.0), (0.02312, 0.03502, 0.0), (0.9766, 0.9713, 0.0), (0.9766, 0.03502, 0.0), (1.991, 0.03502, 0.0), (1.991, 0.9713, 0.0), (1.037, 0.03502, 0.0), (1.037, 0.9713, 0.0), (1.06, 0.949, 0.02), (1.06, 0.05731, 0.02), (1.968, 0.05731, 0.02), (1.968, 0.949, 0.02), (1.968, -0.05153, 0.02), (1.968, -0.9432, 0.02), (1.06, -0.9432, 0.02), (1.06, -0.05153, 0.02), (1.037, -0.02924, 0.0), (1.037, -0.9655, 0.0), (1.991, -0.02924, 0.0), (1.991, -0.9655, 0.0), (0.9766, -0.9655, 0.0), (0.9766, -0.02924, 0.0), (0.02312, -0.9655, 0.0), (0.02312, -0.02924, 0.0), (0.04582, -0.05153, 0.02), (0.04582, -0.9432, 0.02), (0.9539, -0.9432, 0.02), (0.9539, -0.05153, 0.02), (-1.053, -0.05153, 0.02), (-1.053, -0.9432, 0.02), (-1.961, -0.9432, 0.02), (-1.961, -0.05153, 0.02), (-1.984, -0.02924, 0.0), (-1.984, -0.9655, 0.0), (-1.03, -0.02924, 0.0), (-1.03, -0.9655, 0.0), (-0.01627, -0.9655, 0.0), (-0.01627, -0.02924, 0.0), (-0.9697, -0.9655, 0.0), (-0.9697, -0.02924, 0.0), (-0.947, -0.05153, 0.02), (-0.947, -0.9432, 0.02), (-0.03897, -0.9432, 0.02), (-0.03897, -0.05153, 0.02), (-0.03897, 0.949, 0.02), (-0.03897, 0.05731, 0.02), (-0.947, 0.05731, 0.02), (-0.947, 0.949, 0.02), (-0.9697, 0.9713, 0.0), (-0.9697, 0.03502, 0.0), (-0.01627, 0.9713, 0.0), (-0.01627, 0.03502, 0.0), (-1.03, 0.03502, 0.0), (-1.03, 0.9713, 0.0), (-1.984, 0.03502, 0.0), (-1.984, 0.9713, 0.0), (-1.961, 0.949, 0.02), (-1.961, 0.05731, 0.02), (-1.053, 0.05731, 0.02), (-1.053, 0.949, 0.02)], [], [(0, 3, 2, 1), (4, 35, 21, 20), (4, 20, 19, 5), (21, 35, 34, 22), (22, 34, 33, 23), (23, 33, 32, 24), (24, 32, 31, 25), (25, 31, 30, 26), (26, 30, 29, 27), (27, 29, 28), (5, 19, 18, 6), (6, 18, 17, 7), (7, 17, 16, 8), (8, 16, 15, 9), (9, 15, 14, 10), (10, 14, 13, 11), (11, 13, 12), (60, 58, 59), (61, 57, 58, 60), (62, 56, 57, 61), (63, 55, 56, 62), (64, 54, 55, 63), (65, 53, 54, 64), (66, 52, 53, 65), (44, 42, 43), (45, 41, 42, 44), (46, 40, 41, 45), (47, 39, 40, 46), (48, 38, 39, 47), (49, 37, 38, 48), (50, 36, 37, 49), (67, 51, 52, 66), (67, 36, 50, 51), (68, 99, 85, 84), (68, 84, 83, 69), (85, 99, 98, 86), (86, 98, 97, 87), (87, 97, 96, 88), (88, 96, 95, 89), (89, 95, 94, 90), (90, 94, 93, 91), (91, 93, 92), (69, 83, 82, 70), (70, 82, 81, 71), (71, 81, 80, 72), (72, 80, 79, 73), (73, 79, 78, 74), (74, 78, 77, 75), (75, 77, 76), (124, 122, 123), (125, 121, 122, 124), (126, 120, 121, 125), (127, 119, 120, 126), (128, 118, 119, 127), (129, 117, 118, 128), (130, 116, 117, 129), (108, 106, 107), (109, 105, 106, 108), (110, 104, 105, 109), (111, 103, 104, 110), (112, 102, 103, 111), (113, 101, 102, 112), (114, 100, 101, 113), (131, 115, 116, 130), (131, 100, 114, 115), (132, 163, 149, 148), (132, 148, 147, 133), (149, 163, 162, 150), (150, 162, 161, 151), (151, 161, 160, 152), (152, 160, 159, 153), (153, 159, 158, 154), (154, 158, 157, 155), (155, 157, 156), (133, 147, 146, 134), (134, 146, 145, 135), (135, 145, 144, 136), (136, 144, 143, 137), (137, 143, 142, 138), (138, 142, 141, 139), (139, 141, 140), (188, 186, 187), (189, 185, 186, 188), (190, 184, 185, 189), (191, 183, 184, 190), (192, 182, 183, 191), (193, 181, 182, 192), (194, 180, 181, 193), (172, 170, 171), (173, 169, 170, 172), (174, 168, 169, 173), (175, 167, 168, 174), (176, 166, 167, 175), (177, 165, 166, 176), (178, 164, 165, 177), (195, 179, 180, 194), (195, 164, 178, 179), (196, 227, 213, 212), (196, 212, 211, 197), (213, 227, 226, 214), (214, 226, 225, 215), (215, 225, 224, 216), (216, 224, 223, 217), (217, 223, 222, 218), (218, 222, 221, 219), (219, 221, 220), (197, 211, 210, 198), (198, 210, 209, 199), (199, 209, 208, 200), (200, 208, 207, 201), (201, 207, 206, 202), (202, 206, 205, 203), (203, 205, 204), (252, 250, 251), (253, 249, 250, 252), (254, 248, 249, 253), (255, 247, 248, 254), (256, 246, 247, 255), (257, 245, 246, 256), (258, 244, 245, 257), (236, 234, 235), (237, 233, 234, 236), (238, 232, 233, 237), (239, 231, 232, 238), (240, 230, 231, 239), (241, 229, 230, 240), (242, 228, 229, 241), (259, 243, 244, 258), (259, 228, 242, 243), (260, 291, 277, 276), (260, 276, 275, 261), (277, 291, 290, 278), (278, 290, 289, 279), (279, 289, 288, 280), (280, 288, 287, 281), (281, 287, 286, 282), (282, 286, 285, 283), (283, 285, 284), (261, 275, 274, 262), (262, 274, 273, 263), (263, 273, 272, 264), (264, 272, 271, 265), (265, 271, 270, 266), (266, 270, 269, 267), (267, 269, 268), (316, 314, 315), (317, 313, 314, 316), (318, 312, 313, 317), (319, 311, 312, 318), (320, 310, 311, 319), (321, 309, 310, 320), (322, 308, 309, 321), (300, 298, 299), (301, 297, 298, 300), (302, 296, 297, 301), (303, 295, 296, 302), (304, 294, 295, 303), (305, 293, 294, 304), (306, 292, 293, 305), (323, 307, 308, 322), (323, 292, 306, 307), (324, 355, 341, 340), (324, 340, 339, 325), (341, 355, 354, 342), (342, 354, 353, 343), (343, 353, 352, 344), (344, 352, 351, 345), (345, 351, 350, 346), (346, 350, 349, 347), (347, 349, 348), (325, 339, 338, 326), (326, 338, 337, 327), (327, 337, 336, 328), (328, 336, 335, 329), (329, 335, 334, 330), (330, 334, 333, 331), (331, 333, 332), (380, 378, 379), (381, 377, 378, 380), (382, 376, 377, 381), (383, 375, 376, 382), (384, 374, 375, 383), (385, 373, 374, 384), (386, 372, 373, 385), (364, 362, 363), (365, 361, 362, 364), (366, 360, 361, 365), (367, 359, 360, 366), (368, 358, 359, 367), (369, 357, 358, 368), (370, 356, 357, 369), (387, 371, 372, 386), (387, 356, 370, 371), (388, 419, 405, 404), (388, 404, 403, 389), (405, 419, 418, 406), (406, 418, 417, 407), (407, 417, 416, 408), (408, 416, 415, 409), (409, 415, 414, 410), (410, 414, 413, 411), (411, 413, 412), (389, 403, 402, 390), (390, 402, 401, 391), (391, 401, 400, 392), (392, 400, 399, 393), (393, 399, 398, 394), (394, 398, 397, 395), (395, 397, 396), (444, 442, 443), (445, 441, 442, 444), (446, 440, 441, 445), (447, 439, 440, 446), (448, 438, 439, 447), (449, 437, 438, 448), (450, 436, 437, 449), (428, 426, 427), (429, 425, 426, 428), (430, 424, 425, 429), (431, 423, 424, 430), (432, 422, 423, 431), (433, 421, 422, 432), (434, 420, 421, 433), (451, 435, 436, 450), (451, 420, 434, 435), (452, 483, 469, 468), (452, 468, 467, 453), (469, 483, 482, 470), (470, 482, 481, 471), (471, 481, 480, 472), (472, 480, 479, 473), (473, 479, 478, 474), (474, 478, 477, 475), (475, 477, 476), (453, 467, 466, 454), (454, 466, 465, 455), (455, 465, 464, 456), (456, 464, 463, 457), (457, 463, 462, 458), (458, 462, 461, 459), (459, 461, 460), (508, 506, 507), (509, 505, 506, 508), (510, 504, 505, 509), (511, 503, 504, 510), (512, 502, 503, 511), (513, 501, 502, 512), (514, 500, 501, 513), (492, 490, 491), (493, 489, 490, 492), (494, 488, 489, 493), (495, 487, 488, 494), (496, 486, 487, 495), (497, 485, 486, 496), (498, 484, 485, 497), (515, 499, 500, 514), (515, 484, 498, 499), (516, 547, 533, 532), (516, 532, 531, 517), (533, 547, 546, 534), (534, 546, 545, 535), (535, 545, 544, 536), (536, 544, 543, 537), (537, 543, 542, 538), (538, 542, 541, 539), (539, 541, 540), (517, 531, 530, 518), (518, 530, 529, 519), (519, 529, 528, 520), (520, 528, 527, 521), (521, 527, 526, 522), (522, 526, 525, 523), (523, 525, 524), (572, 570, 571), (573, 569, 570, 572), (574, 568, 569, 573), (575, 567, 568, 574), (576, 566, 567, 575), (577, 565, 566, 576), (578, 564, 565, 577), (556, 554, 555), (557, 553, 554, 556), (558, 552, 553, 557), (559, 551, 552, 558), (560, 550, 551, 559), (561, 549, 550, 560), (562, 548, 549, 561), (579, 563, 564, 578), (579, 548, 562, 563), (580, 611, 597, 596), (580, 596, 595, 581), (597, 611, 610, 598), (598, 610, 609, 599), (599, 609, 608, 600), (600, 608, 607, 601), (601, 607, 606, 602), (602, 606, 605, 603), (603, 605, 604), (581, 595, 594, 582), (582, 594, 593, 583), (583, 593, 592, 584), (584, 592, 591, 585), (585, 591, 590, 586), (586, 590, 589, 587), (587, 589, 588), (636, 634, 635), (637, 633, 634, 636), (638, 632, 633, 637), (639, 631, 632, 638), (640, 630, 631, 639), (641, 629, 630, 640), (642, 628, 629, 641), (620, 618, 619), (621, 617, 618, 620), (622, 616, 617, 621), (623, 615, 616, 622), (624, 614, 615, 623), (625, 613, 614, 624), (626, 612, 613, 625), (643, 627, 628, 642), (643, 612, 626, 627), (644, 675, 661, 660), (644, 660, 659, 645), (661, 675, 674, 662), (662, 674, 673, 663), (663, 673, 672, 664), (664, 672, 671, 665), (665, 671, 670, 666), (666, 670, 669, 667), (667, 669, 668), (645, 659, 658, 646), (646, 658, 657, 647), (647, 657, 656, 648), (648, 656, 655, 649), (649, 655, 654, 650), (650, 654, 653, 651), (651, 653, 652), (700, 698, 699), (701, 697, 698, 700), (702, 696, 697, 701), (703, 695, 696, 702), (704, 694, 695, 703), (705, 693, 694, 704), (706, 692, 693, 705), (684, 682, 683), (685, 681, 682, 684), (686, 680, 681, 685), (687, 679, 680, 686), (688, 678, 679, 687), (689, 677, 678, 688), (690, 676, 677, 689), (707, 691, 692, 706), (707, 676, 690, 691), (708, 739, 725, 724), (708, 724, 723, 709), (725, 739, 738, 726), (726, 738, 737, 727), (727, 737, 736, 728), (728, 736, 735, 729), (729, 735, 734, 730), (730, 734, 733, 731), (731, 733, 732), (709, 723, 722, 710), (710, 722, 721, 711), (711, 721, 720, 712), (712, 720, 719, 713), (713, 719, 718, 714), (714, 718, 717, 715), (715, 717, 716), (764, 762, 763), (765, 761, 762, 764), (766, 760, 761, 765), (767, 759, 760, 766), (768, 758, 759, 767), (769, 757, 758, 768), (770, 756, 757, 769), (748, 746, 747), (749, 745, 746, 748), (750, 744, 745, 749), (751, 743, 744, 750), (752, 742, 743, 751), (753, 741, 742, 752), (754, 740, 741, 753), (771, 755, 756, 770), (771, 740, 754, 755), (772, 803, 789, 788), (772, 788, 787, 773), (789, 803, 802, 790), (790, 802, 801, 791), (791, 801, 800, 792), (792, 800, 799, 793), (793, 799, 798, 794), (794, 798, 797, 795), (795, 797, 796), (773, 787, 786, 774), (774, 786, 785, 775), (775, 785, 784, 776), (776, 784, 783, 777), (777, 783, 782, 778), (778, 782, 781, 779), (779, 781, 780), (828, 826, 827), (829, 825, 826, 828), (830, 824, 825, 829), (831, 823, 824, 830), (832, 822, 823, 831), (833, 821, 822, 832), (834, 820, 821, 833), (812, 810, 811), (813, 809, 810, 812), (814, 808, 809, 813), (815, 807, 808, 814), (816, 806, 807, 815), (817, 805, 806, 816), (818, 804, 805, 817), (835, 819, 820, 834), (835, 804, 818, 819), (836, 867, 853, 852), (836, 852, 851, 837), (853, 867, 866, 854), (854, 866, 865, 855), (855, 865, 864, 856), (856, 864, 863, 857), (857, 863, 862, 858), (858, 862, 861, 859), (859, 861, 860), (837, 851, 850, 838), (838, 850, 849, 839), (839, 849, 848, 840), (840, 848, 847, 841), (841, 847, 846, 842), (842, 846, 845, 843), (843, 845, 844), (892, 890, 891), (893, 889, 890, 892), (894, 888, 889, 893), (895, 887, 888, 894), (896, 886, 887, 895), (897, 885, 886, 896), (898, 884, 885, 897), (876, 874, 875), (877, 873, 874, 876), (878, 872, 873, 877), (879, 871, 872, 878), (880, 870, 871, 879), (881, 869, 870, 880), (882, 868, 869, 881), (899, 883, 884, 898), (899, 868, 882, 883), (900, 931, 917, 916), (900, 916, 915, 901), (917, 931, 930, 918), (918, 930, 929, 919), (919, 929, 928, 920), (920, 928, 927, 921), (921, 927, 926, 922), (922, 926, 925, 923), (923, 925, 924), (901, 915, 914, 902), (902, 914, 913, 903), (903, 913, 912, 904), (904, 912, 911, 905), (905, 911, 910, 906), (906, 910, 909, 907), (907, 909, 908), (956, 954, 955), (957, 953, 954, 956), (958, 952, 953, 957), (959, 951, 952, 958), (960, 950, 951, 959), (961, 949, 950, 960), (962, 948, 949, 961), (940, 938, 939), (941, 937, 938, 940), (942, 936, 937, 941), (943, 935, 936, 942), (944, 934, 935, 943), (945, 933, 934, 944), (946, 932, 933, 945), (963, 947, 948, 962), (963, 932, 946, 947), (964, 995, 981, 980), (964, 980, 979, 965), (981, 995, 994, 982), (982, 994, 993, 983), (983, 993, 992, 984), (984, 992, 991, 985), (985, 991, 990, 986), (986, 990, 989, 987), (987, 989, 988), (965, 979, 978, 966), (966, 978, 977, 967), (967, 977, 976, 968), (968, 976, 975, 969), (969, 975, 974, 970), (970, 974, 973, 971), (971, 973, 972), (1020, 1018, 1019), (1021, 1017, 1018, 1020), (1022, 1016, 1017, 1021), (1023, 1015, 1016, 1022), (1024, 1014, 1015, 1023), (1025, 1013, 1014, 1024), (1026, 1012, 1013, 1025), (1004, 1002, 1003), (1005, 1001, 1002, 1004), (1006, 1000, 1001, 1005), (1007, 999, 1000, 1006), (1008, 998, 999, 1007), (1009, 997, 998, 1008), (1010, 996, 997, 1009), (1027, 1011, 1012, 1026), (1027, 996, 1010, 1011), (1030, 1029, 1028, 1031), (1030, 1031, 1032, 1033), (1031, 1028, 1034, 1032), (1028, 1029, 1035, 1034), (1029, 1030, 1033, 1035), (1033, 1032, 1034, 1035), (1038, 1039, 1037, 1036), (1042, 1041, 1038, 1036), (1043, 1042, 1036, 1037), (1040, 1043, 1037, 1039), (1041, 1040, 1039, 1038), (1041, 1042, 1043, 1040), (1046, 1045, 1044, 1047), (1046, 1047, 1048, 1049), (1047, 1044, 1050, 1048), (1044, 1045, 1051, 1050), (1045, 1046, 1049, 1051), (1049, 1048, 1050, 1051), (1054, 1055, 1053, 1052), (1058, 1057, 1054, 1052), (1059, 1058, 1052, 1053), (1056, 1059, 1053, 1055), (1057, 1056, 1055, 1054), (1057, 1058, 1059, 1056), (1062, 1061, 1060, 1063), (1062, 1063, 1064, 1065), (1063, 1060, 1066, 1064), (1060, 1061, 1067, 1066), (1061, 1062, 1065, 1067), (1065, 1064, 1066, 1067), (1070, 1071, 1069, 1068), (1074, 1073, 1070, 1068), (1075, 1074, 1068, 1069), (1072, 1075, 1069, 1071), (1073, 1072, 1071, 1070), (1073, 1074, 1075, 1072), (1078, 1077, 1076, 1079), (1078, 1079, 1080, 1081), (1079, 1076, 1082, 1080), (1076, 1077, 1083, 1082), (1077, 1078, 1081, 1083), (1081, 1080, 1082, 1083), (1086, 1087, 1085, 1084), (1090, 1089, 1086, 1084), (1091, 1090, 1084, 1085), (1088, 1091, 1085, 1087), (1089, 1088, 1087, 1086), (1089, 1090, 1091, 1088)])
me_plane.polygons.foreach_set('use_smooth', [0, 1, 1, 1, 1, 1, 1, 1, 1, 1, 1, 1, 1, 1, 1, 1, 1, 1, 1, 1, 1, 1, 1, 1, 1, 1, 1, 1, 1, 1, 1, 1, 1, 1, 1, 1, 1, 1, 1, 1, 1, 1, 1, 1, 1, 1, 1, 1, 1, 1, 1, 1, 1, 1, 1, 1, 1, 1, 1, 1, 1, 1, 1, 1, 1, 1, 1, 1, 1, 1, 1, 1, 1, 1, 1, 1, 1, 1, 1, 1, 1, 1, 1, 1, 1, 1, 1, 1, 1, 1, 1, 1, 1, 1, 1, 1, 1, 1, 1, 1, 1, 1, 1, 1, 1, 1, 1, 1, 1, 1, 1, 1, 1, 1, 1, 1, 1, 1, 1, 1, 1, 1, 1, 1, 1, 1, 1, 1, 1, 1, 1, 1, 1, 1, 1, 1, 1, 1, 1, 1, 1, 1, 1, 1, 1, 1, 1, 1, 1, 1, 1, 1, 1, 1, 1, 1, 1, 1, 1, 1, 1, 1, 1, 1, 1, 1, 1, 1, 1, 1, 1, 1, 1, 1, 1, 1, 1, 1, 1, 1, 1, 1, 1, 1, 1, 1, 1, 1, 1, 1, 1, 1, 1, 1, 1, 1, 1, 1, 1, 1, 1, 1, 1, 1, 1, 1, 1, 1, 1, 1, 1, 1, 1, 1, 1, 1, 1, 1, 1, 1, 1, 1, 1, 1, 1, 1, 1, 1, 1, 1, 1, 1, 1, 1, 1, 1, 1, 1, 1, 1, 1, 1, 1, 1, 1, 1, 1, 1, 1, 1, 1, 1, 1, 1, 1, 1, 1, 1, 1, 1, 1, 1, 1, 1, 1, 1, 1, 1, 1, 1, 1, 1, 1, 1, 1, 1, 1, 1, 1, 1, 1, 1, 1, 1, 1, 1, 1, 1, 1, 1, 1, 1, 1, 1, 1, 1, 1, 1, 1, 1, 1, 1, 1, 1, 1, 1, 1, 1, 1, 1, 1, 1, 1, 1, 1, 1, 1, 1, 1, 1, 1, 1, 1, 1, 1, 1, 1, 1, 1, 1, 1, 1, 1, 1, 1, 1, 1, 1, 1, 1, 1, 1, 1, 1, 1, 1, 1, 1, 1, 1, 1, 1, 1, 1, 1, 1, 1, 1, 1, 1, 1, 1, 1, 1, 1, 1, 1, 1, 1, 1, 1, 1, 1, 1, 1, 1, 1, 1, 1, 1, 1, 1, 1, 1, 1, 1, 1, 1, 1, 1, 1, 1, 1, 1, 1, 1, 1, 1, 1, 1, 1, 1, 1, 1, 1, 1, 1, 1, 1, 1, 1, 1, 1, 1, 1, 1, 1, 1, 1, 1, 1, 1, 1, 1, 1, 1, 1, 1, 1, 1, 1, 1, 1, 1, 1, 1, 1, 1, 1, 1, 1, 1, 1, 1, 1, 1, 1, 1, 1, 1, 1, 1, 1, 1, 1, 1, 1, 1, 1, 1, 1, 1, 1, 1, 1, 1, 1, 1, 1, 1, 1, 1, 1, 1, 1, 1, 1, 1, 1, 1, 1, 1, 1, 1, 1, 1, 1, 1, 1, 1, 1, 1, 1, 1, 1, 1, 1, 1, 1, 1, 1, 1, 1, 1, 1, 1, 1, 1, 1, 1, 1, 1, 1, 0, 0, 0, 0, 0, 0, 0, 0, 0, 0, 0, 0, 0, 0, 0, 0, 0, 0, 0, 0, 0, 0, 0, 0, 0, 0, 0, 0, 0, 0, 0, 0, 0, 0, 0, 0, 0, 0, 0, 0, 0, 0, 0, 0, 0, 0, 0, 0])
_uv = me_plane.uv_layers.new(name='UVTex')
_uv.uv.foreach_set('vector', [1.0, 1.0, 4.47e-07, 1.0, 0.0, 8.941e-08, 1.0, 0.0, 0.0, 0.0, 0.0, 1.0, 1.0, 1.0, 1.0, 0.0, 0.0, 0.0, 0.0, 1.0, 1.0, 1.0, 1.0, 0.0, 0.0, 0.0, 0.0, 1.0, 1.0, 1.0, 1.0, 0.0, 0.0, 0.0, 0.0, 1.0, 1.0, 1.0, 1.0, 0.0, 0.0, 0.0, 0.0, 1.0, 1.0, 1.0, 1.0, 0.0, 0.0, 0.0, 0.0, 1.0, 1.0, 1.0, 1.0, 0.0, 0.0, 0.0, 0.0, 1.0, 1.0, 1.0, 1.0, 0.0, 0.0, 0.0, 0.0, 1.0, 1.0, 1.0, 1.0, 0.0, 0.0, 0.0, 1.0, 1.0, 1.0, 0.0, 0.0, 0.0, 0.0, 1.0, 1.0, 1.0, 1.0, 0.0, 0.0, 0.0, 0.0, 1.0, 1.0, 1.0, 1.0, 0.0, 0.0, 0.0, 0.0, 1.0, 1.0, 1.0, 1.0, 0.0, 0.0, 0.0, 0.0, 1.0, 1.0, 1.0, 1.0, 0.0, 0.0, 0.0, 0.0, 1.0, 1.0, 1.0, 1.0, 0.0, 0.0, 0.0, 0.0, 1.0, 1.0, 1.0, 1.0, 0.0, 0.0, 0.0, 1.0, 1.0, 1.0, 0.0, 0.0, 0.0, 1.0, 1.0, 1.0, 0.0, 0.0, 0.0, 0.0, 1.0, 1.0, 1.0, 1.0, 0.0, 0.0, 0.0, 0.0, 1.0, 1.0, 1.0, 1.0, 0.0, 0.0, 0.0, 0.0, 1.0, 1.0, 1.0, 1.0, 0.0, 0.0, 0.0, 0.0, 1.0, 1.0, 1.0, 1.0, 0.0, 0.0, 0.0, 0.0, 1.0, 1.0, 1.0, 1.0, 0.0, 0.0, 0.0, 0.0, 1.0, 1.0, 1.0, 1.0, 0.0, 0.0, 0.0, 1.0, 1.0, 1.0, 0.0, 0.0, 0.0, 0.0, 1.0, 1.0, 1.0, 1.0, 0.0, 0.0, 0.0, 0.0, 1.0, 1.0, 1.0, 1.0, 0.0, 0.0, 0.0, 0.0, 1.0, 1.0, 1.0, 1.0, 0.0, 0.0, 0.0, 0.0, 1.0, 1.0, 1.0, 1.0, 0.0, 0.0, 0.0, 0.0, 1.0, 1.0, 1.0, 1.0, 0.0, 0.0, 0.0, 0.0, 1.0, 1.0, 1.0, 1.0, 0.0, 0.0, 0.0, 0.0, 1.0, 1.0, 1.0, 1.0, 0.0, 0.0, 0.0, 0.0, 1.0, 1.0, 1.0, 1.0, 0.0, 0.0, 0.0, 0.0, 1.0, 1.0, 1.0, 1.0, 0.0, 0.0, 0.0, 0.0, 1.0, 1.0, 1.0, 1.0, 0.0, 0.0, 0.0, 0.0, 1.0, 1.0, 1.0, 1.0, 0.0, 0.0, 0.0, 0.0, 1.0, 1.0, 1.0, 1.0, 0.0, 0.0, 0.0, 0.0, 1.0, 1.0, 1.0, 1.0, 0.0, 0.0, 0.0, 0.0, 1.0, 1.0, 1.0, 1.0, 0.0, 0.0, 0.0, 0.0, 1.0, 1.0, 1.0, 1.0, 0.0, 0.0, 0.0, 0.0, 1.0, 1.0, 1.0, 1.0, 0.0, 0.0, 0.0, 1.0, 1.0, 1.0, 0.0, 0.0, 0.0, 0.0, 1.0, 1.0, 1.0, 1.0, 0.0, 0.0, 0.0, 0.0, 1.0, 1.0, 1.0, 1.0, 0.0, 0.0, 0.0, 0.0, 1.0, 1.0, 1.0, 1.0, 0.0, 0.0, 0.0, 0.0, 1.0, 1.0, 1.0, 1.0, 0.0, 0.0, 0.0, 0.0, 1.0, 1.0, 1.0, 1.0, 0.0, 0.0, 0.0, 0.0, 1.0, 1.0, 1.0, 1.0, 0.0, 0.0, 0.0, 1.0, 1.0, 1.0, 0.0, 0.0, 0.0, 1.0, 1.0, 1.0, 0.0, 0.0, 0.0, 0.0, 1.0, 1.0, 1.0, 1.0, 0.0, 0.0, 0.0, 0.0, 1.0, 1.0, 1.0, 1.0, 0.0, 0.0, 0.0, 0.0, 1.0, 1.0, 1.0, 1.0, 0.0, 0.0, 0.0, 0.0, 1.0, 1.0, 1.0, 1.0, 0.0, 0.0, 0.0, 0.0, 1.0, 1.0, 1.0, 1.0, 0.0, 0.0, 0.0, 0.0, 1.0, 1.0, 1.0, 1.0, 0.0, 0.0, 0.0, 1.0, 1.0, 1.0, 0.0, 0.0, 0.0, 0.0, 1.0, 1.0, 1.0, 1.0, 0.0, 0.0, 0.0, 0.0, 1.0, 1.0, 1.0, 1.0, 0.0, 0.0, 0.0, 0.0, 1.0, 1.0, 1.0, 1.0, 0.0, 0.0, 0.0, 0.0, 1.0, 1.0, 1.0, 1.0, 0.0, 0.0, 0.0, 0.0, 1.0, 1.0, 1.0, 1.0, 0.0, 0.0, 0.0, 0.0, 1.0, 1.0, 1.0, 1.0, 0.0, 0.0, 0.0, 0.0, 1.0, 1.0, 1.0, 1.0, 0.0, 0.0, 0.0, 0.0, 1.0, 1.0, 1.0, 1.0, 0.0, 0.0, 0.0, 0.0, 1.0, 1.0, 1.0, 1.0, 0.0, 0.0, 0.0, 0.0, 1.0, 1.0, 1.0, 1.0, 0.0, 0.0, 0.0, 0.0, 1.0, 1.0, 1.0, 1.0, 0.0, 0.0, 0.0, 0.0, 1.0, 1.0, 1.0, 1.0, 0.0, 0.0, 0.0, 0.0, 1.0, 1.0, 1.0, 1.0, 0.0, 0.0, 0.0, 0.0, 1.0, 1.0, 1.0, 1.0, 0.0, 0.0, 0.0, 0.0, 1.0, 1.0, 1.0, 1.0, 0.0, 0.0, 0.0, 0.0, 1.0, 1.0, 1.0, 1.0, 0.0, 0.0, 0.0, 1.0, 1.0, 1.0, 0.0, 0.0, 0.0, 0.0, 1.0, 1.0, 1.0, 1.0, 0.0, 0.0, 0.0, 0.0, 1.0, 1.0, 1.0, 1.0, 0.0, 0.0, 0.0, 0.0, 1.0, 1.0, 1.0, 1.0, 0.0, 0.0, 0.0, 0.0, 1.0, 1.0, 1.0, 1.0, 0.0, 0.0, 0.0, 0.0, 1.0, 1.0, 1.0, 1.0, 0.0, 0.0, 0.0, 0.0, 1.0, 1.0, 1.0, 1.0, 0.0, 0.0, 0.0, 1.0, 1.0, 1.0, 0.0, 0.0, 0.0, 1.0, 1.0, 1.0, 0.0, 0.0, 0.0, 0.0, 1.0, 1.0, 1.0, 1.0, 0.0, 0.0, 0.0, 0.0, 1.0, 1.0, 1.0, 1.0, 0.0, 0.0, 0.0, 0.0, 1.0, 1.0, 1.0, 1.0, 0.0, 0.0, 0.0, 0.0, 1.0, 1.0, 1.0, 1.0, 0.0, 0.0, 0.0, 0.0, 1.0, 1.0, 1.0, 1.0, 0.0, 0.0, 0.0, 0.0, 1.0, 1.0, 1.0, 1.0, 0.0, 0.0, 0.0, 1.0, 1.0, 1.0, 0.0, 0.0, 0.0, 0.0, 1.0, 1.0, 1.0, 1.0, 0.0, 0.0, 0.0, 0.0, 1.0, 1.0, 1.0, 1.0, 0.0, 0.0, 0.0, 0.0, 1.0, 1.0, 1.0, 1.0, 0.0, 0.0, 0.0, 0.0, 1.0, 1.0, 1.0, 1.0, 0.0, 0.0, 0.0, 0.0, 1.0, 1.0, 1.0, 1.0, 0.0, 0.0, 0.0, 0.0, 1.0, 1.0, 1.0, 1.0, 0.0, 0.0, 0.0, 0.0, 1.0, 1.0, 1.0, 1.0, 0.0, 0.0, 0.0, 0.0, 1.0, 1.0, 1.0, 1.0, 0.0, 0.0, 0.0, 0.0, 1.0, 1.0, 1.0, 1.0, 0.0, 0.0, 0.0, 0.0, 1.0, 1.0, 1.0, 1.0, 0.0, 0.0, 0.0, 0.0, 1.0, 1.0, 1.0, 1.0, 0.0, 0.0, 0.0, 0.0, 1.0, 1.0, 1.0, 1.0, 0.0, 0.0, 0.0, 0.0, 1.0, 1.0, 1.0, 1.0, 0.0, 0.0, 0.0, 0.0, 1.0, 1.0, 1.0, 1.0, 0.0, 0.0, 0.0, 0.0, 1.0, 1.0, 1.0, 1.0, 0.0, 0.0, 0.0, 0.0, 1.0, 1.0, 1.0, 1.0, 0.0, 0.0, 0.0, 1.0, 1.0, 1.0, 0.0, 0.0, 0.0, 0.0, 1.0, 1.0, 1.0, 1.0, 0.0, 0.0, 0.0, 0.0, 1.0, 1.0, 1.0, 1.0, 0.0, 0.0, 0.0, 0.0, 1.0, 1.0, 1.0, 1.0, 0.0, 0.0, 0.0, 0.0, 1.0, 1.0, 1.0, 1.0, 0.0, 0.0, 0.0, 0.0, 1.0, 1.0, 1.0, 1.0, 0.0, 0.0, 0.0, 0.0, 1.0, 1.0, 1.0, 1.0, 0.0, 0.0, 0.0, 1.0, 1.0, 1.0, 0.0, 0.0, 0.0, 1.0, 1.0, 1.0, 0.0, 0.0, 0.0, 0.0, 1.0, 1.0, 1.0, 1.0, 0.0, 0.0, 0.0, 0.0, 1.0, 1.0, 1.0, 1.0, 0.0, 0.0, 0.0, 0.0, 1.0, 1.0, 1.0, 1.0, 0.0, 0.0, 0.0, 0.0, 1.0, 1.0, 1.0, 1.0, 0.0, 0.0, 0.0, 0.0, 1.0, 1.0, 1.0, 1.0, 0.0, 0.0, 0.0, 0.0, 1.0, 1.0, 1.0, 1.0, 0.0, 0.0, 0.0, 1.0, 1.0, 1.0, 0.0, 0.0, 0.0, 0.0, 1.0, 1.0, 1.0, 1.0, 0.0, 0.0, 0.0, 0.0, 1.0, 1.0, 1.0, 1.0, 0.0, 0.0, 0.0, 0.0, 1.0, 1.0, 1.0, 1.0, 0.0, 0.0, 0.0, 0.0, 1.0, 1.0, 1.0, 1.0, 0.0, 0.0, 0.0, 0.0, 1.0, 1.0, 1.0, 1.0, 0.0, 0.0, 0.0, 0.0, 1.0, 1.0, 1.0, 1.0, 0.0, 0.0, 0.0, 0.0, 1.0, 1.0, 1.0, 1.0, 0.0, 0.0, 0.0, 0.0, 1.0, 1.0, 1.0, 1.0, 0.0, 0.0, 0.0, 0.0, 1.0, 1.0, 1.0, 1.0, 0.0, 0.0, 0.0, 0.0, 1.0, 1.0, 1.0, 1.0, 0.0, 0.0, 0.0, 0.0, 1.0, 1.0, 1.0, 1.0, 0.0, 0.0, 0.0, 0.0, 1.0, 1.0, 1.0, 1.0, 0.0, 0.0, 0.0, 0.0, 1.0, 1.0, 1.0, 1.0, 0.0, 0.0, 0.0, 0.0, 1.0, 1.0, 1.0, 1.0, 0.0, 0.0, 0.0, 0.0, 1.0, 1.0, 1.0, 1.0, 0.0, 0.0, 0.0, 0.0, 1.0, 1.0, 1.0, 1.0, 0.0, 0.0, 0.0, 1.0, 1.0, 1.0, 0.0, 0.0, 0.0, 0.0, 1.0, 1.0, 1.0, 1.0, 0.0, 0.0, 0.0, 0.0, 1.0, 1.0, 1.0, 1.0, 0.0, 0.0, 0.0, 0.0, 1.0, 1.0, 1.0, 1.0, 0.0, 0.0, 0.0, 0.0, 1.0, 1.0, 1.0, 1.0, 0.0, 0.0, 0.0, 0.0, 1.0, 1.0, 1.0, 1.0, 0.0, 0.0, 0.0, 0.0, 1.0, 1.0, 1.0, 1.0, 0.0, 0.0, 0.0, 1.0, 1.0, 1.0, 0.0, 0.0, 0.0, 1.0, 1.0, 1.0, 0.0, 0.0, 0.0, 0.0, 1.0, 1.0, 1.0, 1.0, 0.0, 0.0, 0.0, 0.0, 1.0, 1.0, 1.0, 1.0, 0.0, 0.0, 0.0, 0.0, 1.0, 1.0, 1.0, 1.0, 0.0, 0.0, 0.0, 0.0, 1.0, 1.0, 1.0, 1.0, 0.0, 0.0, 0.0, 0.0, 1.0, 1.0, 1.0, 1.0, 0.0, 0.0, 0.0, 0.0, 1.0, 1.0, 1.0, 1.0, 0.0, 0.0, 0.0, 1.0, 1.0, 1.0, 0.0, 0.0, 0.0, 0.0, 1.0, 1.0, 1.0, 1.0, 0.0, 0.0, 0.0, 0.0, 1.0, 1.0, 1.0, 1.0, 0.0, 0.0, 0.0, 0.0, 1.0, 1.0, 1.0, 1.0, 0.0, 0.0, 0.0, 0.0, 1.0, 1.0, 1.0, 1.0, 0.0, 0.0, 0.0, 0.0, 1.0, 1.0, 1.0, 1.0, 0.0, 0.0, 0.0, 0.0, 1.0, 1.0, 1.0, 1.0, 0.0, 0.0, 0.0, 0.0, 1.0, 1.0, 1.0, 1.0, 0.0, 0.0, 0.0, 0.0, 1.0, 1.0, 1.0, 1.0, 0.0, 0.0, 0.0, 0.0, 1.0, 1.0, 1.0, 1.0, 0.0, 0.0, 0.0, 0.0, 1.0, 1.0, 1.0, 1.0, 0.0, 0.0, 0.0, 0.0, 1.0, 1.0, 1.0, 1.0, 0.0, 0.0, 0.0, 0.0, 1.0, 1.0, 1.0, 1.0, 0.0, 0.0, 0.0, 0.0, 1.0, 1.0, 1.0, 1.0, 0.0, 0.0, 0.0, 0.0, 1.0, 1.0, 1.0, 1.0, 0.0, 0.0, 0.0, 0.0, 1.0, 1.0, 1.0, 1.0, 0.0, 0.0, 0.0, 0.0, 1.0, 1.0, 1.0, 1.0, 0.0, 0.0, 0.0, 1.0, 1.0, 1.0, 0.0, 0.0, 0.0, 0.0, 1.0, 1.0, 1.0, 1.0, 0.0, 0.0, 0.0, 0.0, 1.0, 1.0, 1.0, 1.0, 0.0, 0.0, 0.0, 0.0, 1.0, 1.0, 1.0, 1.0, 0.0, 0.0, 0.0, 0.0, 1.0, 1.0, 1.0, 1.0, 0.0, 0.0, 0.0, 0.0, 1.0, 1.0, 1.0, 1.0, 0.0, 0.0, 0.0, 0.0, 1.0, 1.0, 1.0, 1.0, 0.0, 0.0, 0.0, 1.0, 1.0, 1.0, 0.0, 0.0, 0.0, 1.0, 1.0, 1.0, 0.0, 0.0, 0.0, 0.0, 1.0, 1.0, 1.0, 1.0, 0.0, 0.0, 0.0, 0.0, 1.0, 1.0, 1.0, 1.0, 0.0, 0.0, 0.0, 0.0, 1.0, 1.0, 1.0, 1.0, 0.0, 0.0, 0.0, 0.0, 1.0, 1.0, 1.0, 1.0, 0.0, 0.0, 0.0, 0.0, 1.0, 1.0, 1.0, 1.0, 0.0, 0.0, 0.0, 0.0, 1.0, 1.0, 1.0, 1.0, 0.0, 0.0, 0.0, 1.0, 1.0, 1.0, 0.0, 0.0, 0.0, 0.0, 1.0, 1.0, 1.0, 1.0, 0.0, 0.0, 0.0, 0.0, 1.0, 1.0, 1.0, 1.0, 0.0, 0.0, 0.0, 0.0, 1.0, 1.0, 1.0, 1.0, 0.0, 0.0, 0.0, 0.0, 1.0, 1.0, 1.0, 1.0, 0.0, 0.0, 0.0, 0.0, 1.0, 1.0, 1.0, 1.0, 0.0, 0.0, 0.0, 0.0, 1.0, 1.0, 1.0, 1.0, 0.0, 0.0, 0.0, 0.0, 1.0, 1.0, 1.0, 1.0, 0.0, 0.0, 0.0, 0.0, 1.0, 1.0, 1.0, 1.0, 0.0, 0.0, 0.0, 0.0, 1.0, 1.0, 1.0, 1.0, 0.0, 0.0, 0.0, 0.0, 1.0, 1.0, 1.0, 1.0, 0.0, 0.0, 0.0, 0.0, 1.0, 1.0, 1.0, 1.0, 0.0, 0.0, 0.0, 0.0, 1.0, 1.0, 1.0, 1.0, 0.0, 0.0, 0.0, 0.0, 1.0, 1.0, 1.0, 1.0, 0.0, 0.0, 0.0, 0.0, 1.0, 1.0, 1.0, 1.0, 0.0, 0.0, 0.0, 0.0, 1.0, 1.0, 1.0, 1.0, 0.0, 0.0, 0.0, 0.0, 1.0, 1.0, 1.0, 1.0, 0.0, 0.0, 0.0, 1.0, 1.0, 1.0, 0.0, 0.0, 0.0, 0.0, 1.0, 1.0, 1.0, 1.0, 0.0, 0.0, 0.0, 0.0, 1.0, 1.0, 1.0, 1.0, 0.0, 0.0, 0.0, 0.0, 1.0, 1.0, 1.0, 1.0, 0.0, 0.0, 0.0, 0.0, 1.0, 1.0, 1.0, 1.0, 0.0, 0.0, 0.0, 0.0, 1.0, 1.0, 1.0, 1.0, 0.0, 0.0, 0.0, 0.0, 1.0, 1.0, 1.0, 1.0, 0.0, 0.0, 0.0, 1.0, 1.0, 1.0, 0.0, 0.0, 0.0, 1.0, 1.0, 1.0, 0.0, 0.0, 0.0, 0.0, 1.0, 1.0, 1.0, 1.0, 0.0, 0.0, 0.0, 0.0, 1.0, 1.0, 1.0, 1.0, 0.0, 0.0, 0.0, 0.0, 1.0, 1.0, 1.0, 1.0, 0.0, 0.0, 0.0, 0.0, 1.0, 1.0, 1.0, 1.0, 0.0, 0.0, 0.0, 0.0, 1.0, 1.0, 1.0, 1.0, 0.0, 0.0, 0.0, 0.0, 1.0, 1.0, 1.0, 1.0, 0.0, 0.0, 0.0, 1.0, 1.0, 1.0, 0.0, 0.0, 0.0, 0.0, 1.0, 1.0, 1.0, 1.0, 0.0, 0.0, 0.0, 0.0, 1.0, 1.0, 1.0, 1.0, 0.0, 0.0, 0.0, 0.0, 1.0, 1.0, 1.0, 1.0, 0.0, 0.0, 0.0, 0.0, 1.0, 1.0, 1.0, 1.0, 0.0, 0.0, 0.0, 0.0, 1.0, 1.0, 1.0, 1.0, 0.0, 0.0, 0.0, 0.0, 1.0, 1.0, 1.0, 1.0, 0.0, 0.0, 0.0, 0.0, 1.0, 1.0, 1.0, 1.0, 0.0, 0.0, 0.0, 0.0, 1.0, 1.0, 1.0, 1.0, 0.0, 0.0, 0.0, 0.0, 1.0, 1.0, 1.0, 1.0, 0.0, 0.0, 0.0, 0.0, 1.0, 1.0, 1.0, 1.0, 0.0, 0.0, 0.0, 0.0, 1.0, 1.0, 1.0, 1.0, 0.0, 0.0, 0.0, 0.0, 1.0, 1.0, 1.0, 1.0, 0.0, 0.0, 0.0, 0.0, 1.0, 1.0, 1.0, 1.0, 0.0, 0.0, 0.0, 0.0, 1.0, 1.0, 1.0, 1.0, 0.0, 0.0, 0.0, 0.0, 1.0, 1.0, 1.0, 1.0, 0.0, 0.0, 0.0, 0.0, 1.0, 1.0, 1.0, 1.0, 0.0, 0.0, 0.0, 1.0, 1.0, 1.0, 0.0, 0.0, 0.0, 0.0, 1.0, 1.0, 1.0, 1.0, 0.0, 0.0, 0.0, 0.0, 1.0, 1.0, 1.0, 1.0, 0.0, 0.0, 0.0, 0.0, 1.0, 1.0, 1.0, 1.0, 0.0, 0.0, 0.0, 0.0, 1.0, 1.0, 1.0, 1.0, 0.0, 0.0, 0.0, 0.0, 1.0, 1.0, 1.0, 1.0, 0.0, 0.0, 0.0, 0.0, 1.0, 1.0, 1.0, 1.0, 0.0, 0.0, 0.0, 1.0, 1.0, 1.0, 0.0, 0.0, 0.0, 1.0, 1.0, 1.0, 0.0, 0.0, 0.0, 0.0, 1.0, 1.0, 1.0, 1.0, 0.0, 0.0, 0.0, 0.0, 1.0, 1.0, 1.0, 1.0, 0.0, 0.0, 0.0, 0.0, 1.0, 1.0, 1.0, 1.0, 0.0, 0.0, 0.0, 0.0, 1.0, 1.0, 1.0, 1.0, 0.0, 0.0, 0.0, 0.0, 1.0, 1.0, 1.0, 1.0, 0.0, 0.0, 0.0, 0.0, 1.0, 1.0, 1.0, 1.0, 0.0, 0.0, 0.0, 1.0, 1.0, 1.0, 0.0, 0.0, 0.0, 0.0, 1.0, 1.0, 1.0, 1.0, 0.0, 0.0, 0.0, 0.0, 1.0, 1.0, 1.0, 1.0, 0.0, 0.0, 0.0, 0.0, 1.0, 1.0, 1.0, 1.0, 0.0, 0.0, 0.0, 0.0, 1.0, 1.0, 1.0, 1.0, 0.0, 0.0, 0.0, 0.0, 1.0, 1.0, 1.0, 1.0, 0.0, 0.0, 0.0, 0.0, 1.0, 1.0, 1.0, 1.0, 0.0, 0.0, 0.0, 0.0, 1.0, 1.0, 1.0, 1.0, 0.0, 0.0, 0.0, 0.0, 1.0, 1.0, 1.0, 1.0, 0.0, 0.0, 0.0, 0.0, 1.0, 1.0, 1.0, 1.0, 0.0, 0.0, 0.0, 0.0, 1.0, 1.0, 1.0, 1.0, 0.0, 0.0, 0.0, 0.0, 1.0, 1.0, 1.0, 1.0, 0.0, 0.0, 0.0, 0.0, 1.0, 1.0, 1.0, 1.0, 0.0, 0.0, 0.0, 0.0, 1.0, 1.0, 1.0, 1.0, 0.0, 0.0, 0.0, 0.0, 1.0, 1.0, 1.0, 1.0, 0.0, 0.0, 0.0, 0.0, 1.0, 1.0, 1.0, 1.0, 0.0, 0.0, 0.0, 0.0, 1.0, 1.0, 1.0, 1.0, 0.0, 0.0, 0.0, 1.0, 1.0, 1.0, 0.0, 0.0, 0.0, 0.0, 1.0, 1.0, 1.0, 1.0, 0.0, 0.0, 0.0, 0.0, 1.0, 1.0, 1.0, 1.0, 0.0, 0.0, 0.0, 0.0, 1.0, 1.0, 1.0, 1.0, 0.0, 0.0, 0.0, 0.0, 1.0, 1.0, 1.0, 1.0, 0.0, 0.0, 0.0, 0.0, 1.0, 1.0, 1.0, 1.0, 0.0, 0.0, 0.0, 0.0, 1.0, 1.0, 1.0, 1.0, 0.0, 0.0, 0.0, 1.0, 1.0, 1.0, 0.0, 0.0, 0.0, 1.0, 1.0, 1.0, 0.0, 0.0, 0.0, 0.0, 1.0, 1.0, 1.0, 1.0, 0.0, 0.0, 0.0, 0.0, 1.0, 1.0, 1.0, 1.0, 0.0, 0.0, 0.0, 0.0, 1.0, 1.0, 1.0, 1.0, 0.0, 0.0, 0.0, 0.0, 1.0, 1.0, 1.0, 1.0, 0.0, 0.0, 0.0, 0.0, 1.0, 1.0, 1.0, 1.0, 0.0, 0.0, 0.0, 0.0, 1.0, 1.0, 1.0, 1.0, 0.0, 0.0, 0.0, 1.0, 1.0, 1.0, 0.0, 0.0, 0.0, 0.0, 1.0, 1.0, 1.0, 1.0, 0.0, 0.0, 0.0, 0.0, 1.0, 1.0, 1.0, 1.0, 0.0, 0.0, 0.0, 0.0, 1.0, 1.0, 1.0, 1.0, 0.0, 0.0, 0.0, 0.0, 1.0, 1.0, 1.0, 1.0, 0.0, 0.0, 0.0, 0.0, 1.0, 1.0, 1.0, 1.0, 0.0, 0.0, 0.0, 0.0, 1.0, 1.0, 1.0, 1.0, 0.0, 0.0, 0.0, 0.0, 1.0, 1.0, 1.0, 1.0, 0.0, 0.0, 0.0, 0.0, 1.0, 1.0, 1.0, 1.0, 0.0, 0.0, 0.0, 0.0, 1.0, 1.0, 1.0, 1.0, 0.0, 0.0, 0.0, 0.0, 1.0, 1.0, 1.0, 1.0, 0.0, 0.0, 0.0, 0.0, 1.0, 1.0, 1.0, 1.0, 0.0, 0.0, 0.0, 0.0, 1.0, 1.0, 1.0, 1.0, 0.0, 0.0, 0.0, 0.0, 1.0, 1.0, 1.0, 1.0, 0.0, 0.0, 0.0, 0.0, 1.0, 1.0, 1.0, 1.0, 0.0, 0.0, 0.0, 0.0, 1.0, 1.0, 1.0, 1.0, 0.0, 0.0, 0.0, 0.0, 1.0, 1.0, 1.0, 1.0, 0.0, 0.0, 0.0, 1.0, 1.0, 1.0, 0.0, 0.0, 0.0, 0.0, 1.0, 1.0, 1.0, 1.0, 0.0, 0.0, 0.0, 0.0, 1.0, 1.0, 1.0, 1.0, 0.0, 0.0, 0.0, 0.0, 1.0, 1.0, 1.0, 1.0, 0.0, 0.0, 0.0, 0.0, 1.0, 1.0, 1.0, 1.0, 0.0, 0.0, 0.0, 0.0, 1.0, 1.0, 1.0, 1.0, 0.0, 0.0, 0.0, 0.0, 1.0, 1.0, 1.0, 1.0, 0.0, 0.0, 0.0, 1.0, 1.0, 1.0, 0.0, 0.0, 0.0, 1.0, 1.0, 1.0, 0.0, 0.0, 0.0, 0.0, 1.0, 1.0, 1.0, 1.0, 0.0, 0.0, 0.0, 0.0, 1.0, 1.0, 1.0, 1.0, 0.0, 0.0, 0.0, 0.0, 1.0, 1.0, 1.0, 1.0, 0.0, 0.0, 0.0, 0.0, 1.0, 1.0, 1.0, 1.0, 0.0, 0.0, 0.0, 0.0, 1.0, 1.0, 1.0, 1.0, 0.0, 0.0, 0.0, 0.0, 1.0, 1.0, 1.0, 1.0, 0.0, 0.0, 0.0, 1.0, 1.0, 1.0, 0.0, 0.0, 0.0, 0.0, 1.0, 1.0, 1.0, 1.0, 0.0, 0.0, 0.0, 0.0, 1.0, 1.0, 1.0, 1.0, 0.0, 0.0, 0.0, 0.0, 1.0, 1.0, 1.0, 1.0, 0.0, 0.0, 0.0, 0.0, 1.0, 1.0, 1.0, 1.0, 0.0, 0.0, 0.0, 0.0, 1.0, 1.0, 1.0, 1.0, 0.0, 0.0, 0.0, 0.0, 1.0, 1.0, 1.0, 1.0, 0.0, 0.0, 0.0, 0.0, 1.0, 1.0, 1.0, 1.0, 0.0, 0.0, 0.0, 0.0, 1.0, 1.0, 1.0, 1.0, 0.0, 0.0, 0.0, 0.0, 1.0, 1.0, 1.0, 1.0, 0.0, 0.0, 0.0, 0.0, 1.0, 1.0, 1.0, 1.0, 0.0, 0.0, 0.0, 0.0, 1.0, 1.0, 1.0, 1.0, 0.0, 0.0, 0.0, 0.0, 1.0, 1.0, 1.0, 1.0, 0.0, 0.0, 0.0, 0.0, 1.0, 1.0, 1.0, 1.0, 0.0, 0.0, 0.0, 0.0, 1.0, 1.0, 1.0, 1.0, 0.0, 0.0, 0.0, 0.0, 1.0, 1.0, 1.0, 1.0, 0.0, 0.0, 0.0, 0.0, 1.0, 1.0, 1.0, 1.0, 0.0, 0.0, 0.0, 1.0, 1.0, 1.0, 0.0, 0.0, 0.0, 0.0, 1.0, 1.0, 1.0, 1.0, 0.0, 0.0, 0.0, 0.0, 1.0, 1.0, 1.0, 1.0, 0.0, 0.0, 0.0, 0.0, 1.0, 1.0, 1.0, 1.0, 0.0, 0.0, 0.0, 0.0, 1.0, 1.0, 1.0, 1.0, 0.0, 0.0, 0.0, 0.0, 1.0, 1.0, 1.0, 1.0, 0.0, 0.0, 0.0, 0.0, 1.0, 1.0, 1.0, 1.0, 0.0, 0.0, 0.0, 1.0, 1.0, 1.0, 0.0, 0.0, 0.0, 1.0, 1.0, 1.0, 0.0, 0.0, 0.0, 0.0, 1.0, 1.0, 1.0, 1.0, 0.0, 0.0, 0.0, 0.0, 1.0, 1.0, 1.0, 1.0, 0.0, 0.0, 0.0, 0.0, 1.0, 1.0, 1.0, 1.0, 0.0, 0.0, 0.0, 0.0, 1.0, 1.0, 1.0, 1.0, 0.0, 0.0, 0.0, 0.0, 1.0, 1.0, 1.0, 1.0, 0.0, 0.0, 0.0, 0.0, 1.0, 1.0, 1.0, 1.0, 0.0, 0.0, 0.0, 1.0, 1.0, 1.0, 0.0, 0.0, 0.0, 0.0, 1.0, 1.0, 1.0, 1.0, 0.0, 0.0, 0.0, 0.0, 1.0, 1.0, 1.0, 1.0, 0.0, 0.0, 0.0, 0.0, 1.0, 1.0, 1.0, 1.0, 0.0, 0.0, 0.0, 0.0, 1.0, 1.0, 1.0, 1.0, 0.0, 0.0, 0.0, 0.0, 1.0, 1.0, 1.0, 1.0, 0.0, 0.0, 0.0, 0.0, 1.0, 1.0, 1.0, 1.0, 0.0, 0.0, 0.0, 0.0, 1.0, 1.0, 1.0, 1.0, 0.0, 0.0, 0.0, 0.0, 1.0, 1.0, 1.0, 1.0, 0.0, 0.0, 0.0, 0.0, 1.0, 1.0, 1.0, 1.0, 0.0, 0.0, 0.0, 0.0, 1.0, 1.0, 1.0, 1.0, 0.0, 0.0, 0.0, 0.0, 1.0, 1.0, 1.0, 1.0, 0.0, 0.0, 0.0, 0.0, 1.0, 1.0, 1.0, 1.0, 0.0, 0.0, 0.0, 0.0, 1.0, 1.0, 1.0, 1.0, 0.0, 0.0, 0.0, 0.0, 1.0, 1.0, 1.0, 1.0, 0.0, 0.0, 0.0, 0.0, 1.0, 1.0, 1.0, 1.0, 0.0, 0.0, 0.0, 0.0, 1.0, 1.0, 1.0, 1.0, 0.0, 0.0, 0.0, 1.0, 1.0, 1.0, 0.0, 0.0, 0.0, 0.0, 1.0, 1.0, 1.0, 1.0, 0.0, 0.0, 0.0, 0.0, 1.0, 1.0, 1.0, 1.0, 0.0, 0.0, 0.0, 0.0, 1.0, 1.0, 1.0, 1.0, 0.0, 0.0, 0.0, 0.0, 1.0, 1.0, 1.0, 1.0, 0.0, 0.0, 0.0, 0.0, 1.0, 1.0, 1.0, 1.0, 0.0, 0.0, 0.0, 0.0, 1.0, 1.0, 1.0, 1.0, 0.0, 0.0, 0.0, 1.0, 1.0, 1.0, 0.0, 0.0, 0.0, 1.0, 1.0, 1.0, 0.0, 0.0, 0.0, 0.0, 1.0, 1.0, 1.0, 1.0, 0.0, 0.0, 0.0, 0.0, 1.0, 1.0, 1.0, 1.0, 0.0, 0.0, 0.0, 0.0, 1.0, 1.0, 1.0, 1.0, 0.0, 0.0, 0.0, 0.0, 1.0, 1.0, 1.0, 1.0, 0.0, 0.0, 0.0, 0.0, 1.0, 1.0, 1.0, 1.0, 0.0, 0.0, 0.0, 0.0, 1.0, 1.0, 1.0, 1.0, 0.0, 0.0, 0.0, 1.0, 1.0, 1.0, 0.0, 0.0, 0.0, 0.0, 1.0, 1.0, 1.0, 1.0, 0.0, 0.0, 0.0, 0.0, 1.0, 1.0, 1.0, 1.0, 0.0, 0.0, 0.0, 0.0, 1.0, 1.0, 1.0, 1.0, 0.0, 0.0, 0.0, 0.0, 1.0, 1.0, 1.0, 1.0, 0.0, 0.0, 0.0, 0.0, 1.0, 1.0, 1.0, 1.0, 0.0, 0.0, 0.0, 0.0, 1.0, 1.0, 1.0, 1.0, 0.0, 0.0, 0.0, 0.0, 1.0, 1.0, 1.0, 1.0, 0.0, 0.0, 0.0, 0.0, 1.0, 1.0, 1.0, 1.0, 0.0, 0.0, 0.0, 0.0, 1.0, 1.0, 1.0, 1.0, 0.0, 0.0, 0.0, 0.0, 1.0, 1.0, 1.0, 1.0, 0.0, 0.0, 0.0, 0.0, 1.0, 1.0, 1.0, 1.0, 0.0, 0.0, 0.0, 0.0, 1.0, 1.0, 1.0, 1.0, 0.0, 0.0, 0.0, 0.0, 1.0, 1.0, 1.0, 1.0, 0.0, 0.0, 0.0, 0.0, 1.0, 1.0, 1.0, 1.0, 0.0, 0.0, 0.0, 0.0, 1.0, 1.0, 1.0, 1.0, 0.0, 0.0, 0.0, 0.0, 1.0, 1.0, 1.0, 1.0, 0.0, 0.0, 0.0, 1.0, 1.0, 1.0, 0.0, 0.0, 0.0, 0.0, 1.0, 1.0, 1.0, 1.0, 0.0, 0.0, 0.0, 0.0, 1.0, 1.0, 1.0, 1.0, 0.0, 0.0, 0.0, 0.0, 1.0, 1.0, 1.0, 1.0, 0.0, 0.0, 0.0, 0.0, 1.0, 1.0, 1.0, 1.0, 0.0, 0.0, 0.0, 0.0, 1.0, 1.0, 1.0, 1.0, 0.0, 0.0, 0.0, 0.0, 1.0, 1.0, 1.0, 1.0, 0.0, 0.0, 0.0, 1.0, 1.0, 1.0, 0.0, 0.0, 0.0, 1.0, 1.0, 1.0, 0.0, 0.0, 0.0, 0.0, 1.0, 1.0, 1.0, 1.0, 0.0, 0.0, 0.0, 0.0, 1.0, 1.0, 1.0, 1.0, 0.0, 0.0, 0.0, 0.0, 1.0, 1.0, 1.0, 1.0, 0.0, 0.0, 0.0, 0.0, 1.0, 1.0, 1.0, 1.0, 0.0, 0.0, 0.0, 0.0, 1.0, 1.0, 1.0, 1.0, 0.0, 0.0, 0.0, 0.0, 1.0, 1.0, 1.0, 1.0, 0.0, 0.0, 0.0, 1.0, 1.0, 1.0, 0.0, 0.0, 0.0, 0.0, 1.0, 1.0, 1.0, 1.0, 0.0, 0.0, 0.0, 0.0, 1.0, 1.0, 1.0, 1.0, 0.0, 0.0, 0.0, 0.0, 1.0, 1.0, 1.0, 1.0, 0.0, 0.0, 0.0, 0.0, 1.0, 1.0, 1.0, 1.0, 0.0, 0.0, 0.0, 0.0, 1.0, 1.0, 1.0, 1.0, 0.0, 0.0, 0.0, 0.0, 1.0, 1.0, 1.0, 1.0, 0.0, 0.0, 0.0, 0.0, 1.0, 1.0, 1.0, 1.0, 0.0, 0.0, 0.0, 0.0, 1.0, 1.0, 1.0, 1.0, 0.0, 0.0, 0.0, 0.0, 1.0, 1.0, 1.0, 1.0, 0.0, 0.0, 0.0, 0.0, 1.0, 1.0, 1.0, 1.0, 0.0, 0.0, 0.0, 0.0, 1.0, 1.0, 1.0, 1.0, 0.0, 0.0, 0.0, 0.0, 1.0, 1.0, 1.0, 1.0, 0.0, 0.0, 0.0, 0.0, 1.0, 1.0, 1.0, 1.0, 0.0, 0.0, 0.0, 0.0, 1.0, 1.0, 1.0, 1.0, 0.0, 0.0, 0.0, 0.0, 1.0, 1.0, 1.0, 1.0, 0.0, 0.0, 0.0, 0.0, 1.0, 1.0, 1.0, 1.0, 0.0, 0.0, 0.0, 1.0, 1.0, 1.0, 0.0, 0.0, 0.0, 0.0, 1.0, 1.0, 1.0, 1.0, 0.0, 0.0, 0.0, 0.0, 1.0, 1.0, 1.0, 1.0, 0.0, 0.0, 0.0, 0.0, 1.0, 1.0, 1.0, 1.0, 0.0, 0.0, 0.0, 0.0, 1.0, 1.0, 1.0, 1.0, 0.0, 0.0, 0.0, 0.0, 1.0, 1.0, 1.0, 1.0, 0.0, 0.0, 0.0, 0.0, 1.0, 1.0, 1.0, 1.0, 0.0, 0.0, 0.0, 1.0, 1.0, 1.0, 0.0, 0.0, 0.0, 1.0, 1.0, 1.0, 0.0, 0.0, 0.0, 0.0, 1.0, 1.0, 1.0, 1.0, 0.0, 0.0, 0.0, 0.0, 1.0, 1.0, 1.0, 1.0, 0.0, 0.0, 0.0, 0.0, 1.0, 1.0, 1.0, 1.0, 0.0, 0.0, 0.0, 0.0, 1.0, 1.0, 1.0, 1.0, 0.0, 0.0, 0.0, 0.0, 1.0, 1.0, 1.0, 1.0, 0.0, 0.0, 0.0, 0.0, 1.0, 1.0, 1.0, 1.0, 0.0, 0.0, 0.0, 1.0, 1.0, 1.0, 0.0, 0.0, 0.0, 0.0, 1.0, 1.0, 1.0, 1.0, 0.0, 0.0, 0.0, 0.0, 1.0, 1.0, 1.0, 1.0, 0.0, 0.0, 0.0, 0.0, 1.0, 1.0, 1.0, 1.0, 0.0, 0.0, 0.0, 0.0, 1.0, 1.0, 1.0, 1.0, 0.0, 0.0, 0.0, 0.0, 1.0, 1.0, 1.0, 1.0, 0.0, 0.0, 0.0, 0.0, 1.0, 1.0, 1.0, 1.0, 0.0, 0.0, 0.0, 0.0, 1.0, 1.0, 1.0, 1.0, 0.0, 0.0, 0.0, 0.0, 1.0, 1.0, 1.0, 1.0, 0.0, 0.0, 0.0, 0.0, 1.0, 1.0, 1.0, 1.0, 0.0, 0.0, 0.0, 0.0, 1.0, 1.0, 1.0, 1.0, 0.0, 0.0, 0.0, 0.0, 1.0, 1.0, 1.0, 1.0, 0.0, 0.0, 0.0, 0.0, 1.0, 1.0, 1.0, 1.0, 0.0, 0.0, 0.0, 0.0, 1.0, 1.0, 1.0, 1.0, 0.0, 0.0, 0.0, 0.0, 1.0, 1.0, 1.0, 1.0, 0.0, 0.0, 0.0, 0.0, 1.0, 1.0, 1.0, 1.0, 0.0, 0.0, 0.0, 0.0, 1.0, 1.0, 1.0, 1.0, 0.0, 0.0, 0.0, 1.0, 1.0, 1.0, 0.0, 0.0, 0.0, 0.0, 1.0, 1.0, 1.0, 1.0, 0.0, 0.0, 0.0, 0.0, 1.0, 1.0, 1.0, 1.0, 0.0, 0.0, 0.0, 0.0, 1.0, 1.0, 1.0, 1.0, 0.0, 0.0, 0.0, 0.0, 1.0, 1.0, 1.0, 1.0, 0.0, 0.0, 0.0, 0.0, 1.0, 1.0, 1.0, 1.0, 0.0, 0.0, 0.0, 0.0, 1.0, 1.0, 1.0, 1.0, 0.0, 0.0, 0.0, 1.0, 1.0, 1.0, 0.0, 0.0, 0.0, 1.0, 1.0, 1.0, 0.0, 0.0, 0.0, 0.0, 1.0, 1.0, 1.0, 1.0, 0.0, 0.0, 0.0, 0.0, 1.0, 1.0, 1.0, 1.0, 0.0, 0.0, 0.0, 0.0, 1.0, 1.0, 1.0, 1.0, 0.0, 0.0, 0.0, 0.0, 1.0, 1.0, 1.0, 1.0, 0.0, 0.0, 0.0, 0.0, 1.0, 1.0, 1.0, 1.0, 0.0, 0.0, 0.0, 0.0, 1.0, 1.0, 1.0, 1.0, 0.0, 0.0, 0.0, 1.0, 1.0, 1.0, 0.0, 0.0, 0.0, 0.0, 1.0, 1.0, 1.0, 1.0, 0.0, 0.0, 0.0, 0.0, 1.0, 1.0, 1.0, 1.0, 0.0, 0.0, 0.0, 0.0, 1.0, 1.0, 1.0, 1.0, 0.0, 0.0, 0.0, 0.0, 1.0, 1.0, 1.0, 1.0, 0.0, 0.0, 0.0, 0.0, 1.0, 1.0, 1.0, 1.0, 0.0, 0.0, 0.0, 0.0, 1.0, 1.0, 1.0, 1.0, 0.0, 0.0, 0.0, 0.0, 1.0, 1.0, 1.0, 1.0, 0.0, 0.0, 0.0, 0.0, 1.0, 1.0, 1.0, 1.0, 0.0, 0.0, 0.0, 0.0, 1.0, 1.0, 1.0, 1.0, 0.0, 0.0, 0.0, 0.0, 1.0, 1.0, 1.0, 1.0, 0.0, 0.0, 0.0, 0.0, 1.0, 1.0, 1.0, 1.0, 0.0, 0.0, 0.0, 0.0, 1.0, 1.0, 1.0, 1.0, 0.0, 0.0, 0.0, 0.0, 1.0, 1.0, 1.0, 1.0, 0.0, 0.0, 0.0, 0.0, 1.0, 1.0, 1.0, 1.0, 0.0, 0.0, 0.0, 0.0, 1.0, 1.0, 1.0, 1.0, 0.0, 0.0, 0.0, 0.0, 1.0, 1.0, 1.0, 1.0, 0.0, 0.0, 0.0, 1.0, 1.0, 1.0, 0.0, 0.0, 0.0, 0.0, 1.0, 1.0, 1.0, 1.0, 0.0, 0.0, 0.0, 0.0, 1.0, 1.0, 1.0, 1.0, 0.0, 0.0, 0.0, 0.0, 1.0, 1.0, 1.0, 1.0, 0.0, 0.0, 0.0, 0.0, 1.0, 1.0, 1.0, 1.0, 0.0, 0.0, 0.0, 0.0, 1.0, 1.0, 1.0, 1.0, 0.0, 0.0, 0.0, 0.0, 1.0, 1.0, 1.0, 1.0, 0.0, 0.0, 0.0, 1.0, 1.0, 1.0, 0.0, 0.0, 0.0, 1.0, 1.0, 1.0, 0.0, 0.0, 0.0, 0.0, 1.0, 1.0, 1.0, 1.0, 0.0, 0.0, 0.0, 0.0, 1.0, 1.0, 1.0, 1.0, 0.0, 0.0, 0.0, 0.0, 1.0, 1.0, 1.0, 1.0, 0.0, 0.0, 0.0, 0.0, 1.0, 1.0, 1.0, 1.0, 0.0, 0.0, 0.0, 0.0, 1.0, 1.0, 1.0, 1.0, 0.0, 0.0, 0.0, 0.0, 1.0, 1.0, 1.0, 1.0, 0.0, 0.0, 0.0, 1.0, 1.0, 1.0, 0.0, 0.0, 0.0, 0.0, 1.0, 1.0, 1.0, 1.0, 0.0, 0.0, 0.0, 0.0, 1.0, 1.0, 1.0, 1.0, 0.0, 0.0, 0.0, 0.0, 1.0, 1.0, 1.0, 1.0, 0.0, 0.0, 0.0, 0.0, 1.0, 1.0, 1.0, 1.0, 0.0, 0.0, 0.0, 0.0, 1.0, 1.0, 1.0, 1.0, 0.0, 0.0, 0.0, 0.0, 1.0, 1.0, 1.0, 1.0, 0.0, 0.0, 0.0, 0.0, 1.0, 1.0, 1.0, 1.0, 0.0, 0.0, 0.0, 0.0, 1.0, 1.0, 1.0, 1.0, 0.0, 0.0, 0.0, 1.0, 0.0, 1.0, 1.0, 0.0, 1.0, 0.0, 0.0, 1.0, 0.0, 1.0, 1.0, 0.0, 1.0, 0.0, 0.0, 1.0, 0.0, 1.0, 1.0, 0.0, 1.0, 0.0, 0.0, 1.0, 0.0, 1.0, 1.0, 0.0, 1.0, 0.0, 0.0, 1.0, 0.0, 1.0, 1.0, 0.0, 1.0, 0.0, 0.0, 0.0, 1.0, 1.0, 1.0, 1.0, 0.0, 0.0, 0.0, 0.0, 1.0, 1.0, 1.0, 1.0, 0.0, 0.0, 0.0, 1.0, 0.0, 1.0, 1.0, 0.0, 1.0, 0.0, 0.0, 1.0, 0.0, 1.0, 1.0, 0.0, 1.0, 0.0, 0.0, 1.0, 0.0, 1.0, 1.0, 0.0, 1.0, 0.0, 0.0, 1.0, 0.0, 1.0, 1.0, 0.0, 1.0, 0.0, 0.0, 1.0, 0.0, 1.0, 1.0, 0.0, 1.0, 0.0, 0.0, 1.0, 0.0, 1.0, 1.0, 0.0, 1.0, 0.0, 0.0, 1.0, 0.0, 1.0, 1.0, 0.0, 1.0, 0.0, 0.0, 1.0, 0.0, 1.0, 1.0, 0.0, 1.0, 0.0, 0.0, 1.0, 0.0, 1.0, 1.0, 0.0, 1.0, 0.0, 0.0, 1.0, 0.0, 1.0, 1.0, 0.0, 1.0, 0.0, 0.0, 0.0, 1.0, 1.0, 1.0, 1.0, 0.0, 0.0, 0.0, 0.0, 1.0, 1.0, 1.0, 1.0, 0.0, 0.0, 0.0, 1.0, 0.0, 1.0, 1.0, 0.0, 1.0, 0.0, 0.0, 1.0, 0.0, 1.0, 1.0, 0.0, 1.0, 0.0, 0.0, 1.0, 0.0, 1.0, 1.0, 0.0, 1.0, 0.0, 0.0, 1.0, 0.0, 1.0, 1.0, 0.0, 1.0, 0.0, 0.0, 1.0, 0.0, 1.0, 1.0, 0.0, 1.0, 0.0, 0.0, 1.0, 0.0, 1.0, 1.0, 0.0, 1.0, 0.0, 0.0, 1.0, 0.0, 1.0, 1.0, 0.0, 1.0, 0.0, 0.0, 1.0, 0.0, 1.0, 1.0, 0.0, 1.0, 0.0, 0.0, 1.0, 0.0, 1.0, 1.0, 0.0, 1.0, 0.0, 0.0, 1.0, 0.0, 1.0, 1.0, 0.0, 1.0, 0.0, 0.0, 0.0, 1.0, 1.0, 1.0, 1.0, 0.0, 0.0, 0.0, 0.0, 1.0, 1.0, 1.0, 1.0, 0.0, 0.0, 0.0, 1.0, 0.0, 1.0, 1.0, 0.0, 1.0, 0.0, 0.0, 1.0, 0.0, 1.0, 1.0, 0.0, 1.0, 0.0, 0.0, 1.0, 0.0, 1.0, 1.0, 0.0, 1.0, 0.0, 0.0, 1.0, 0.0, 1.0, 1.0, 0.0, 1.0, 0.0, 0.0, 1.0, 0.0, 1.0, 1.0, 0.0, 1.0, 0.0, 0.0, 1.0, 0.0, 1.0, 1.0, 0.0, 1.0, 0.0, 0.0, 1.0, 0.0, 1.0, 1.0, 0.0, 1.0, 0.0, 0.0, 1.0, 0.0, 1.0, 1.0, 0.0, 1.0, 0.0, 0.0, 1.0, 0.0, 1.0, 1.0, 0.0, 1.0, 0.0, 0.0, 1.0, 0.0, 1.0, 1.0, 0.0, 1.0, 0.0, 0.0, 0.0, 1.0, 1.0, 1.0, 1.0, 0.0, 0.0, 0.0, 0.0, 1.0, 1.0, 1.0, 1.0, 0.0, 0.0, 0.0, 1.0, 0.0, 1.0, 1.0, 0.0, 1.0, 0.0, 0.0, 1.0, 0.0, 1.0, 1.0, 0.0, 1.0, 0.0, 0.0, 1.0, 0.0, 1.0, 1.0, 0.0, 1.0, 0.0, 0.0, 1.0, 0.0, 1.0, 1.0, 0.0, 1.0, 0.0, 0.0, 1.0, 0.0, 1.0, 1.0, 0.0, 1.0])
me_plane.materials.append(mat_material_001)
me_plane.use_remesh_preserve_volume = False
me_plane.use_remesh_preserve_attributes = False
me_plane.use_mirror_vertex_groups = False
me_plane.update()

# ---- objects
ob_plane = bpy.data.objects.new('Plane', me_plane)
ob_camera = bpy.data.objects.new('Camera', cam_camera)

# ---- transforms, parenting, visibility, modifiers, constraints
ob_plane.location = (0.0, 0.0, 0.0)
ob_plane.empty_display_type = 'ARROWS'
ob_plane.lineart.crease_threshold = 0.0
ob_camera.location = (0.0, 0.0, 1.0)
ob_camera.lock_rotations_4d = False
ob_camera.empty_display_type = 'ARROWS'
ob_camera.color = (0.0, 0.0, 0.0, 0.0)
ob_camera.display_type = 'WIRE'
ob_camera.lineart.crease_threshold = 0.0

# ---- collection membership
col_collection_1.objects.link(ob_plane)
col_collection_1.objects.link(ob_camera)

# ---- scene / render settings (as saved in the file)
scene.camera = ob_camera
scene.frame_start = 1; scene.frame_end = 250; scene.frame_set(1)
scene.render.engine = 'BLENDER_EEVEE_NEXT'
scene.render.image_settings.file_format = 'TARGA'
scene.render.image_settings.color_mode = 'RGB'
scene.render.image_settings.compression = 90
scene.render.resolution_x = 512
scene.render.resolution_y = 256
scene.render.dither_intensity = 0.0
scene.render.bake_margin = 2
scene.render.bake_bias = 0.0
scene.cycles.use_denoising = False
scene.cycles.samples = 10
scene.cycles.sampling_pattern = 'TABULATED_SOBOL'
scene.cycles.light_sampling_threshold = 0.0
scene.cycles.use_adaptive_sampling = False
scene.cycles.use_light_tree = False
scene.cycles.blur_glossy = 0.0
scene.cycles.volume_bounces = 1
scene.cycles.pixel_filter_type = 'GAUSSIAN'
scene.cycles.sample_clamp_indirect = 0.0
scene.view_settings.view_transform = 'Standard'
bpy.context.view_layer.update()

# ---- added for rendering (the .blend has no usable light): sun
light_auto_sun = bpy.data.lights.new('AutoSun', 'SUN')
light_auto_sun.energy = 3.0
light_auto_sun.angle = 0.0523599
ob_auto_sun = bpy.data.objects.new('AutoSun', light_auto_sun)
scene.collection.objects.link(ob_auto_sun)
ob_auto_sun.rotation_euler = (0.872665, 0.174533, 0.523599)
bpy.context.view_layer.update()
